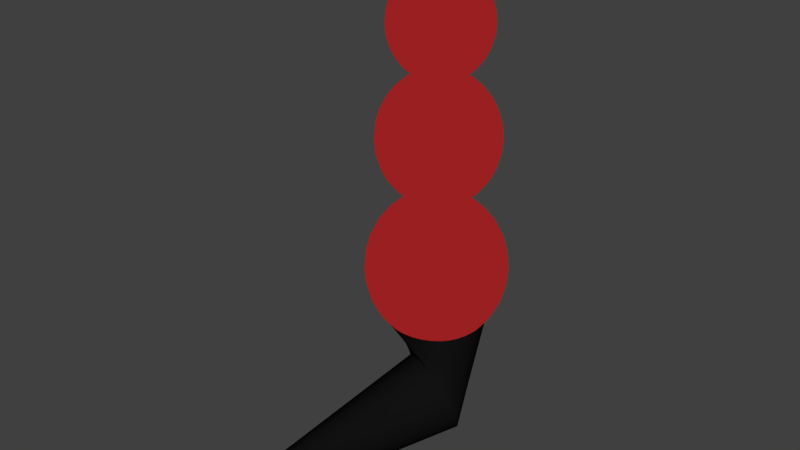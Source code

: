 # Source: KR-Pistole_Final_.blend  (saved by Blender 2.73.0; exported with 4.5.12 LTS)
import bpy
from mathutils import Matrix  # noqa: F401  (used for matrix-valued properties, if any)

bpy.ops.wm.read_factory_settings(use_empty=True)
scene = bpy.context.scene
scene.name = 'Scene'

# ---- collections
col_collection_1 = bpy.data.collections.new('Collection 1'); scene.collection.children.link(col_collection_1)

# ---- materials (node trees are filled in below, after node groups)
mat_kugel = bpy.data.materials.new('Kugel')
mat_kugel.alpha_threshold = 0.0
mat_kugel.roughness = 0.5
mat_schwarz = bpy.data.materials.new('schwarz')
mat_schwarz.alpha_threshold = 0.0
mat_schwarz.diffuse_color = (0.006995, 0.006995, 0.006995, 1.0)
mat_schwarz.roughness = 0.5

# ---- material node trees
mat_kugel.use_nodes = True; mat_kugel.node_tree.nodes.clear()
_N = mat_kugel.node_tree.nodes; _L = mat_kugel.node_tree.links
n0 = _N.new('ShaderNodeOutputMaterial'); n0.name = 'Material Output'; n0.location = (300, 300)
n1 = _N.new('ShaderNodeEmission'); n1.name = 'Emission'; n1.location = (10, 300)
n1.inputs[0].default_value = (0.3185, 0.0134, 0.01485, 1.0)
_L.new(n1.outputs[0], n0.inputs[0])
n0.is_active_output = True
mat_schwarz.use_nodes = True; mat_schwarz.node_tree.nodes.clear()
_N = mat_schwarz.node_tree.nodes; _L = mat_schwarz.node_tree.links
n0 = _N.new('ShaderNodeOutputMaterial'); n0.name = 'Material Output'; n0.location = (300, 300)
n1 = _N.new('ShaderNodeBsdfDiffuse'); n1.name = 'Diffuse BSDF'; n1.location = (10, 300)
n1.inputs[0].default_value = (0.007193, 0.007193, 0.007193, 1.0)
_L.new(n1.outputs[0], n0.inputs[0])
n0.is_active_output = True

# ---- world
world_world = bpy.data.worlds.new('World'); scene.world = world_world
world_world.color = (0.05088, 0.05088, 0.05088)
world_world.use_sun_shadow = False
world_world.sun_shadow_jitter_overblur = 0.0
world_world.cycles.sampling_method = 'MANUAL'
world_world.cycles.sample_map_resolution = 256

# ---- meshes
me_sphere_012 = bpy.data.meshes.new('Sphere.012')
me_sphere_012.from_pydata([(-0.1263, 0.4705, 0.1164), (-0.1835, 0.4705, 0.09903), (-0.2363, 0.4705, 0.07082), (-0.2825, 0.4705, 0.03286), (-0.3205, 0.4705, -0.01339), (-0.3487, 0.4705, -0.06615), (-0.3661, 0.4705, -0.1234), (-0.3719, 0.4705, -0.183), (-0.3661, 0.4705, -0.2425), (-0.3487, 0.4705, -0.2998), (-0.3205, 0.4705, -0.3525), (-0.2825, 0.4705, -0.3988), (-0.2363, 0.4705, -0.4367), (-0.1835, 0.4705, -0.4649), (-0.1263, 0.4705, -0.4823), (-0.1251, 0.4821, 0.1164), (-0.1813, 0.4933, 0.09903), (-0.233, 0.5036, 0.07082), (-0.2784, 0.5126, 0.03286), (-0.3156, 0.52, -0.01339), (-0.3433, 0.5255, -0.06615), (-0.3603, 0.5289, -0.1234), (-0.3661, 0.5301, -0.183), (-0.3603, 0.5289, -0.2425), (-0.3433, 0.5255, -0.2998), (-0.3156, 0.52, -0.3525), (-0.2784, 0.5126, -0.3988), (-0.233, 0.5036, -0.4367), (-0.1813, 0.4933, -0.4649), (-0.1251, 0.4821, -0.4823), (-0.1217, 0.4933, 0.1164), (-0.1746, 0.5152, 0.09903), (-0.2234, 0.5354, 0.07082), (-0.2661, 0.5531, 0.03286), (-0.3012, 0.5676, -0.01339), (-0.3272, 0.5784, -0.06615), (-0.3433, 0.5851, -0.1234), (-0.3487, 0.5873, -0.183), (-0.3433, 0.5851, -0.2425), (-0.3272, 0.5784, -0.2998), (-0.3012, 0.5676, -0.3525), (-0.2661, 0.5531, -0.3988), (-0.2234, 0.5354, -0.4367), (-0.1746, 0.5152, -0.4649), (-0.1217, 0.4933, -0.4823), (-0.1162, 0.5036, 0.1164), (-0.1638, 0.5354, 0.09903), (-0.2077, 0.5647, 0.07082), (-0.2462, 0.5904, 0.03286), (-0.2777, 0.6115, -0.01339), (-0.3012, 0.6272, -0.06615), (-0.3156, 0.6368, -0.1234), (-0.3205, 0.6401, -0.183), (-0.3156, 0.6368, -0.2425), (-0.3012, 0.6272, -0.2998), (-0.2777, 0.6115, -0.3525), (-0.2462, 0.5904, -0.3988), (-0.2077, 0.5647, -0.4367), (-0.1638, 0.5354, -0.4649), (-0.1162, 0.5036, -0.4823), (-0.1088, 0.5126, 0.1164), (-0.1493, 0.5531, 0.09903), (-0.1866, 0.5904, 0.07082), (-0.2193, 0.6231, 0.03286), (-0.2462, 0.65, -0.01339), (-0.2661, 0.6699, -0.06615), (-0.2784, 0.6822, -0.1234), (-0.2825, 0.6863, -0.183), (-0.2784, 0.6822, -0.2425), (-0.2661, 0.6699, -0.2998), (-0.2462, 0.65, -0.3525), (-0.2193, 0.6231, -0.3988), (-0.1866, 0.5904, -0.4367), (-0.1493, 0.5531, -0.4649), (-0.1088, 0.5126, -0.4823), (-0.09981, 0.52, 0.1164), (-0.1316, 0.5676, 0.09903), (-0.1609, 0.6115, 0.07082), (-0.1866, 0.65, 0.03286), (-0.2077, 0.6815, -0.01339), (-0.2234, 0.705, -0.06615), (-0.233, 0.7194, -0.1234), (-0.2363, 0.7243, -0.183), (-0.233, 0.7194, -0.2425), (-0.2234, 0.705, -0.2998), (-0.2077, 0.6815, -0.3525), (-0.1866, 0.65, -0.3988), (-0.1609, 0.6115, -0.4367), (-0.1316, 0.5676, -0.4649), (-0.09981, 0.52, -0.4823), (-0.08951, 0.5255, 0.1164), (-0.1114, 0.5784, 0.09903), (-0.1316, 0.6272, 0.07082), (-0.1493, 0.6699, 0.03286), (-0.1638, 0.705, -0.01339), (-0.1746, 0.731, -0.06615), (-0.1813, 0.7471, -0.1234), (-0.1835, 0.7525, -0.183), (-0.1813, 0.7471, -0.2425), (-0.1746, 0.731, -0.2998), (-0.1638, 0.705, -0.3525), (-0.1493, 0.6699, -0.3988), (-0.1316, 0.6272, -0.4367), (-0.1114, 0.5784, -0.4649), (-0.08951, 0.5255, -0.4823), (-0.07834, 0.5289, 0.1164), (-0.08951, 0.5851, 0.09903), (-0.09981, 0.6368, 0.07082), (-0.1088, 0.6822, 0.03286), (-0.1162, 0.7194, -0.01339), (-0.1217, 0.7471, -0.06615), (-0.1251, 0.7641, -0.1234), (-0.1263, 0.7699, -0.183), (-0.1251, 0.7641, -0.2425), (-0.1217, 0.7471, -0.2998), (-0.1162, 0.7194, -0.3525), (-0.1088, 0.6822, -0.3988), (-0.09981, 0.6368, -0.4367), (-0.08951, 0.5851, -0.4649), (-0.07834, 0.5289, -0.4823), (-0.06672, 0.5301, 0.1164), (-0.06672, 0.5873, 0.09903), (-0.06672, 0.6401, 0.07082), (-0.06672, 0.6863, 0.03286), (-0.06672, 0.7243, -0.01339), (-0.06672, 0.7525, -0.06615), (-0.06672, 0.7699, -0.1234), (-0.06672, 0.7757, -0.183), (-0.06672, 0.7699, -0.2425), (-0.06672, 0.7525, -0.2998), (-0.06672, 0.7243, -0.3525), (-0.06672, 0.6863, -0.3988), (-0.06672, 0.6401, -0.4367), (-0.06672, 0.5873, -0.4649), (-0.06672, 0.5301, -0.4823), (-0.05511, 0.5289, 0.1164), (-0.04394, 0.5851, 0.09903), (-0.03364, 0.6368, 0.07082), (-0.02462, 0.6822, 0.03286), (-0.01722, 0.7194, -0.01339), (-0.01171, 0.7471, -0.06615), (-0.008325, 0.7641, -0.1234), (-0.007181, 0.7699, -0.183), (-0.008325, 0.7641, -0.2425), (-0.01171, 0.7471, -0.2998), (-0.01722, 0.7194, -0.3525), (-0.02462, 0.6822, -0.3988), (-0.03364, 0.6368, -0.4367), (-0.04394, 0.5851, -0.4649), (-0.05511, 0.5289, -0.4823), (-0.04394, 0.5255, 0.1164), (-0.02203, 0.5784, 0.09903), (-0.001835, 0.6272, 0.07082), (0.01586, 0.6699, 0.03286), (0.03039, 0.705, -0.01339), (0.04118, 0.731, -0.06615), (0.04783, 0.7471, -0.1234), (0.05007, 0.7525, -0.183), (0.04783, 0.7471, -0.2425), (0.04118, 0.731, -0.2998), (0.03039, 0.705, -0.3525), (0.01586, 0.6699, -0.3988), (-0.001835, 0.6272, -0.4367), (-0.02203, 0.5784, -0.4649), (-0.04394, 0.5255, -0.4823), (-0.03364, 0.52, 0.1164), (-0.001835, 0.5676, 0.09903), (0.02748, 0.6115, 0.07082), (0.05318, 0.65, 0.03286), (0.07426, 0.6815, -0.01339), (0.08993, 0.705, -0.06615), (0.09958, 0.7194, -0.1234), (0.1028, 0.7243, -0.183), (0.09958, 0.7194, -0.2425), (0.08993, 0.705, -0.2998), (0.07426, 0.6815, -0.3525), (0.05318, 0.65, -0.3988), (0.02748, 0.6115, -0.4367), (-0.001835, 0.5676, -0.4649), (-0.03364, 0.52, -0.4823), (-0.02462, 0.5126, 0.1164), (0.01586, 0.5531, 0.09903), (0.05318, 0.5904, 0.07082), (0.08588, 0.6231, 0.03286), (0.1127, 0.65, -0.01339), (0.1327, 0.6699, -0.06615), (0.1449, 0.6822, -0.1234), (0.1491, 0.6863, -0.183), (0.1449, 0.6822, -0.2425), (0.1327, 0.6699, -0.2998), (0.1127, 0.65, -0.3525), (0.08588, 0.6231, -0.3988), (0.05318, 0.5904, -0.4367), (0.01586, 0.5531, -0.4649), (-0.02462, 0.5126, -0.4823), (-0.01722, 0.5036, 0.1164), (0.03039, 0.5354, 0.09903), (0.07426, 0.5647, 0.07082), (0.1127, 0.5904, 0.03286), (0.1443, 0.6115, -0.01339), (0.1677, 0.6272, -0.06615), (0.1822, 0.6368, -0.1234), (0.187, 0.6401, -0.183), (0.1822, 0.6368, -0.2425), (0.1677, 0.6272, -0.2998), (0.1443, 0.6115, -0.3525), (0.1127, 0.5904, -0.3988), (0.07426, 0.5647, -0.4367), (0.03039, 0.5354, -0.4649), (-0.01722, 0.5036, -0.4823), (-0.01171, 0.4933, 0.1164), (0.04118, 0.5152, 0.09903), (0.08993, 0.5354, 0.07082), (0.1327, 0.5531, 0.03286), (0.1677, 0.5676, -0.01339), (0.1938, 0.5784, -0.06615), (0.2098, 0.5851, -0.1234), (0.2153, 0.5873, -0.183), (0.2098, 0.5851, -0.2425), (0.1938, 0.5784, -0.2998), (0.1677, 0.5676, -0.3525), (0.1327, 0.5531, -0.3988), (0.08993, 0.5354, -0.4367), (0.04118, 0.5152, -0.4649), (-0.01171, 0.4933, -0.4823), (-0.008325, 0.4821, 0.1164), (0.04783, 0.4933, 0.09903), (0.09958, 0.5036, 0.07082), (0.1449, 0.5126, 0.03286), (0.1822, 0.52, -0.01339), (0.2098, 0.5255, -0.06615), (0.2269, 0.5289, -0.1234), (0.2326, 0.5301, -0.183), (0.2269, 0.5289, -0.2425), (0.2098, 0.5255, -0.2998), (0.1822, 0.52, -0.3525), (0.1449, 0.5126, -0.3988), (0.09958, 0.5036, -0.4367), (0.04783, 0.4933, -0.4649), (-0.008325, 0.4821, -0.4823), (-0.007181, 0.4705, 0.1164), (0.05007, 0.4705, 0.09903), (0.1028, 0.4705, 0.07082), (0.1491, 0.4705, 0.03286), (0.187, 0.4705, -0.01339), (0.2153, 0.4705, -0.06615), (0.2326, 0.4705, -0.1234), (0.2385, 0.4705, -0.183), (0.2326, 0.4705, -0.2425), (0.2153, 0.4705, -0.2998), (0.187, 0.4705, -0.3525), (0.1491, 0.4705, -0.3988), (0.1028, 0.4705, -0.4367), (0.05007, 0.4705, -0.4649), (-0.007181, 0.4705, -0.4823), (-0.008325, 0.4589, 0.1164), (0.04783, 0.4477, 0.09903), (0.09958, 0.4375, 0.07082), (0.1449, 0.4284, 0.03286), (0.1822, 0.421, -0.01339), (0.2098, 0.4155, -0.06615), (0.2269, 0.4121, -0.1234), (0.2326, 0.411, -0.183), (0.2269, 0.4121, -0.2425), (0.2098, 0.4155, -0.2998), (0.1822, 0.421, -0.3525), (0.1449, 0.4284, -0.3988), (0.09958, 0.4375, -0.4367), (0.04783, 0.4477, -0.4649), (-0.008325, 0.4589, -0.4823), (-0.01171, 0.4477, 0.1164), (0.04118, 0.4258, 0.09903), (0.08993, 0.4056, 0.07082), (0.1327, 0.3879, 0.03286), (0.1677, 0.3734, -0.01339), (0.1938, 0.3626, -0.06615), (0.2098, 0.356, -0.1234), (0.2153, 0.3537, -0.183), (0.2098, 0.356, -0.2425), (0.1938, 0.3626, -0.2998), (0.1677, 0.3734, -0.3525), (0.1327, 0.3879, -0.3988), (0.08993, 0.4056, -0.4367), (0.04118, 0.4258, -0.4649), (-0.01171, 0.4477, -0.4823), (-0.01722, 0.4375, 0.1164), (0.03039, 0.4056, 0.09903), (0.07426, 0.3763, 0.07082), (0.1127, 0.3506, 0.03286), (0.1443, 0.3295, -0.01339), (0.1677, 0.3139, -0.06615), (0.1822, 0.3042, -0.1234), (0.187, 0.301, -0.183), (0.1822, 0.3042, -0.2425), (0.1677, 0.3139, -0.2998), (0.1443, 0.3295, -0.3525), (0.1127, 0.3506, -0.3988), (0.07426, 0.3763, -0.4367), (0.03039, 0.4056, -0.4649), (-0.01722, 0.4375, -0.4823), (-0.02462, 0.4284, 0.1164), (0.01586, 0.3879, 0.09903), (0.05318, 0.3506, 0.07082), (0.08588, 0.3179, 0.03286), (0.1127, 0.2911, -0.01339), (0.1327, 0.2711, -0.06615), (0.1449, 0.2589, -0.1234), (0.1491, 0.2547, -0.183), (0.1449, 0.2589, -0.2425), (0.1327, 0.2711, -0.2998), (0.1127, 0.2911, -0.3525), (0.08588, 0.3179, -0.3988), (0.05318, 0.3506, -0.4367), (0.01586, 0.3879, -0.4649), (-0.02462, 0.4284, -0.4823), (-0.03364, 0.421, 0.1164), (-0.001835, 0.3734, 0.09903), (0.02748, 0.3295, 0.07082), (0.05318, 0.2911, 0.03286), (0.07426, 0.2595, -0.01339), (0.08993, 0.2361, -0.06615), (0.09958, 0.2216, -0.1234), (0.1028, 0.2168, -0.183), (0.09958, 0.2216, -0.2425), (0.08993, 0.2361, -0.2998), (0.07426, 0.2595, -0.3525), (0.05318, 0.2911, -0.3988), (0.02748, 0.3295, -0.4367), (-0.001835, 0.3734, -0.4649), (-0.03364, 0.421, -0.4823), (-0.06672, 0.4705, -0.4882), (-0.04394, 0.4155, 0.1164), (-0.02203, 0.3626, 0.09903), (-0.001835, 0.3139, 0.07082), (0.01586, 0.2711, 0.03286), (0.03039, 0.2361, -0.01339), (0.04118, 0.21, -0.06615), (0.04783, 0.194, -0.1234), (0.05007, 0.1886, -0.183), (0.04783, 0.194, -0.2425), (0.04118, 0.21, -0.2998), (0.03039, 0.2361, -0.3525), (0.01586, 0.2711, -0.3988), (-0.001835, 0.3139, -0.4367), (-0.02203, 0.3626, -0.4649), (-0.04394, 0.4155, -0.4823), (-0.05511, 0.4121, 0.1164), (-0.04394, 0.356, 0.09903), (-0.03364, 0.3042, 0.07082), (-0.02462, 0.2589, 0.03286), (-0.01722, 0.2216, -0.01339), (-0.01171, 0.194, -0.06615), (-0.008325, 0.1769, -0.1234), (-0.007181, 0.1712, -0.183), (-0.008325, 0.1769, -0.2425), (-0.01171, 0.194, -0.2998), (-0.01722, 0.2216, -0.3525), (-0.02462, 0.2589, -0.3988), (-0.03364, 0.3042, -0.4367), (-0.04394, 0.356, -0.4649), (-0.05511, 0.4121, -0.4823), (-0.06672, 0.411, 0.1164), (-0.06672, 0.3537, 0.09903), (-0.06672, 0.301, 0.07082), (-0.06672, 0.2547, 0.03286), (-0.06672, 0.2168, -0.01339), (-0.06672, 0.1886, -0.06615), (-0.06672, 0.1712, -0.1234), (-0.06672, 0.1653, -0.183), (-0.06672, 0.1712, -0.2425), (-0.06672, 0.1886, -0.2998), (-0.06672, 0.2168, -0.3525), (-0.06672, 0.2547, -0.3988), (-0.06672, 0.301, -0.4367), (-0.06672, 0.3537, -0.4649), (-0.06672, 0.411, -0.4823), (-0.07834, 0.4121, 0.1164), (-0.08951, 0.356, 0.09903), (-0.09981, 0.3042, 0.07082), (-0.1088, 0.2589, 0.03286), (-0.1162, 0.2216, -0.01339), (-0.1217, 0.194, -0.06615), (-0.1251, 0.1769, -0.1234), (-0.1263, 0.1712, -0.183), (-0.1251, 0.1769, -0.2425), (-0.1217, 0.194, -0.2998), (-0.1162, 0.2216, -0.3525), (-0.1088, 0.2589, -0.3988), (-0.09981, 0.3042, -0.4367), (-0.08951, 0.356, -0.4649), (-0.07834, 0.4121, -0.4823), (-0.08951, 0.4155, 0.1164), (-0.1114, 0.3626, 0.09903), (-0.1316, 0.3139, 0.07082), (-0.1493, 0.2711, 0.03286), (-0.1638, 0.2361, -0.01339), (-0.1746, 0.21, -0.06615), (-0.1813, 0.194, -0.1234), (-0.1835, 0.1886, -0.183), (-0.1813, 0.194, -0.2425), (-0.1746, 0.21, -0.2998), (-0.1638, 0.2361, -0.3525), (-0.1493, 0.2711, -0.3988), (-0.1316, 0.3139, -0.4367), (-0.1114, 0.3626, -0.4649), (-0.08951, 0.4155, -0.4823), (-0.09981, 0.421, 0.1164), (-0.1316, 0.3734, 0.09903), (-0.1609, 0.3295, 0.07082), (-0.1866, 0.2911, 0.03286), (-0.2077, 0.2595, -0.01339), (-0.2234, 0.2361, -0.06615), (-0.233, 0.2216, -0.1234), (-0.2363, 0.2168, -0.183), (-0.233, 0.2216, -0.2425), (-0.2234, 0.2361, -0.2998), (-0.2077, 0.2595, -0.3525), (-0.1866, 0.2911, -0.3988), (-0.1609, 0.3295, -0.4367), (-0.1316, 0.3734, -0.4649), (-0.09981, 0.421, -0.4823), (-0.1088, 0.4284, 0.1164), (-0.1493, 0.3879, 0.09903), (-0.1866, 0.3506, 0.07082), (-0.2193, 0.3179, 0.03286), (-0.2462, 0.2911, -0.01339), (-0.2661, 0.2711, -0.06615), (-0.2784, 0.2589, -0.1234), (-0.2825, 0.2547, -0.183), (-0.2784, 0.2589, -0.2425), (-0.2661, 0.2711, -0.2998), (-0.2462, 0.2911, -0.3525), (-0.2193, 0.3179, -0.3988), (-0.1866, 0.3506, -0.4367), (-0.1493, 0.3879, -0.4649), (-0.1088, 0.4284, -0.4823), (-0.1162, 0.4375, 0.1164), (-0.1638, 0.4056, 0.09903), (-0.2077, 0.3763, 0.07082), (-0.2462, 0.3506, 0.03286), (-0.2777, 0.3295, -0.01339), (-0.3012, 0.3139, -0.06615), (-0.3156, 0.3042, -0.1234), (-0.3205, 0.301, -0.183), (-0.3156, 0.3042, -0.2425), (-0.3012, 0.3139, -0.2998), (-0.2777, 0.3295, -0.3525), (-0.2462, 0.3506, -0.3988), (-0.2077, 0.3763, -0.4367), (-0.1638, 0.4056, -0.4649), (-0.1162, 0.4375, -0.4823), (-0.06672, 0.4705, 0.1223), (-0.1217, 0.4477, 0.1164), (-0.1746, 0.4258, 0.09903), (-0.2234, 0.4056, 0.07082), (-0.2661, 0.3879, 0.03286), (-0.3012, 0.3734, -0.01339), (-0.3272, 0.3626, -0.06615), (-0.3433, 0.356, -0.1234), (-0.3487, 0.3537, -0.183), (-0.3433, 0.356, -0.2425), (-0.3272, 0.3626, -0.2998), (-0.3012, 0.3734, -0.3525), (-0.2661, 0.3879, -0.3988), (-0.2234, 0.4056, -0.4367), (-0.1746, 0.4258, -0.4649), (-0.1217, 0.4477, -0.4823), (-0.1251, 0.4589, 0.1164), (-0.1813, 0.4477, 0.09903), (-0.233, 0.4375, 0.07082), (-0.2784, 0.4284, 0.03286), (-0.3156, 0.421, -0.01339), (-0.3433, 0.4155, -0.06615), (-0.3603, 0.4121, -0.1234), (-0.3661, 0.411, -0.183), (-0.3603, 0.4121, -0.2425), (-0.3433, 0.4155, -0.2998), (-0.3156, 0.421, -0.3525), (-0.2784, 0.4284, -0.3988), (-0.233, 0.4375, -0.4367), (-0.1813, 0.4477, -0.4649), (-0.1251, 0.4589, -0.4823)], [], [(3, 2, 17, 18), (11, 10, 25, 26), (4, 3, 18, 19), (12, 11, 26, 27), (5, 4, 19, 20), (13, 12, 27, 28), (6, 5, 20, 21), (14, 13, 28, 29), (7, 6, 21, 22), (8, 7, 22, 23), (1, 0, 15, 16), (9, 8, 23, 24), (2, 1, 16, 17), (10, 9, 24, 25), (17, 16, 31, 32), (25, 24, 39, 40), (18, 17, 32, 33), (26, 25, 40, 41), (19, 18, 33, 34), (27, 26, 41, 42), (20, 19, 34, 35), (28, 27, 42, 43), (21, 20, 35, 36), (29, 28, 43, 44), (22, 21, 36, 37), (23, 22, 37, 38), (16, 15, 30, 31), (24, 23, 38, 39), (36, 35, 50, 51), (44, 43, 58, 59), (37, 36, 51, 52), (38, 37, 52, 53), (31, 30, 45, 46), (39, 38, 53, 54), (32, 31, 46, 47), (40, 39, 54, 55), (33, 32, 47, 48), (41, 40, 55, 56), (34, 33, 48, 49), (42, 41, 56, 57), (35, 34, 49, 50), (43, 42, 57, 58), (55, 54, 69, 70), (48, 47, 62, 63), (56, 55, 70, 71), (49, 48, 63, 64), (57, 56, 71, 72), (50, 49, 64, 65), (58, 57, 72, 73), (51, 50, 65, 66), (59, 58, 73, 74), (52, 51, 66, 67), (53, 52, 67, 68), (46, 45, 60, 61), (54, 53, 68, 69), (47, 46, 61, 62), (74, 73, 88, 89), (67, 66, 81, 82), (68, 67, 82, 83), (61, 60, 75, 76), (69, 68, 83, 84), (62, 61, 76, 77), (70, 69, 84, 85), (63, 62, 77, 78), (71, 70, 85, 86), (64, 63, 78, 79), (72, 71, 86, 87), (65, 64, 79, 80), (73, 72, 87, 88), (66, 65, 80, 81), (78, 77, 92, 93), (86, 85, 100, 101), (79, 78, 93, 94), (87, 86, 101, 102), (80, 79, 94, 95), (88, 87, 102, 103), (81, 80, 95, 96), (89, 88, 103, 104), (82, 81, 96, 97), (83, 82, 97, 98), (76, 75, 90, 91), (84, 83, 98, 99), (77, 76, 91, 92), (85, 84, 99, 100), (97, 96, 111, 112), (98, 97, 112, 113), (91, 90, 105, 106), (99, 98, 113, 114), (92, 91, 106, 107), (100, 99, 114, 115), (93, 92, 107, 108), (101, 100, 115, 116), (94, 93, 108, 109), (102, 101, 116, 117), (95, 94, 109, 110), (103, 102, 117, 118), (96, 95, 110, 111), (104, 103, 118, 119), (116, 115, 130, 131), (109, 108, 123, 124), (117, 116, 131, 132), (110, 109, 124, 125), (118, 117, 132, 133), (111, 110, 125, 126), (119, 118, 133, 134), (112, 111, 126, 127), (113, 112, 127, 128), (106, 105, 120, 121), (114, 113, 128, 129), (107, 106, 121, 122), (115, 114, 129, 130), (108, 107, 122, 123), (128, 127, 142, 143), (121, 120, 135, 136), (129, 128, 143, 144), (122, 121, 136, 137), (130, 129, 144, 145), (123, 122, 137, 138), (131, 130, 145, 146), (124, 123, 138, 139), (132, 131, 146, 147), (125, 124, 139, 140), (133, 132, 147, 148), (126, 125, 140, 141), (134, 133, 148, 149), (127, 126, 141, 142), (147, 146, 161, 162), (140, 139, 154, 155), (148, 147, 162, 163), (141, 140, 155, 156), (149, 148, 163, 164), (142, 141, 156, 157), (143, 142, 157, 158), (136, 135, 150, 151), (144, 143, 158, 159), (137, 136, 151, 152), (145, 144, 159, 160), (138, 137, 152, 153), (146, 145, 160, 161), (139, 138, 153, 154), (151, 150, 165, 166), (159, 158, 173, 174), (152, 151, 166, 167), (160, 159, 174, 175), (153, 152, 167, 168), (161, 160, 175, 176), (154, 153, 168, 169), (162, 161, 176, 177), (155, 154, 169, 170), (163, 162, 177, 178), (156, 155, 170, 171), (164, 163, 178, 179), (157, 156, 171, 172), (158, 157, 172, 173), (170, 169, 184, 185), (178, 177, 192, 193), (171, 170, 185, 186), (179, 178, 193, 194), (172, 171, 186, 187), (173, 172, 187, 188), (166, 165, 180, 181), (174, 173, 188, 189), (167, 166, 181, 182), (175, 174, 189, 190), (168, 167, 182, 183), (176, 175, 190, 191), (169, 168, 183, 184), (177, 176, 191, 192), (189, 188, 203, 204), (182, 181, 196, 197), (190, 189, 204, 205), (183, 182, 197, 198), (191, 190, 205, 206), (184, 183, 198, 199), (192, 191, 206, 207), (185, 184, 199, 200), (193, 192, 207, 208), (186, 185, 200, 201), (194, 193, 208, 209), (187, 186, 201, 202), (188, 187, 202, 203), (181, 180, 195, 196), (208, 207, 222, 223), (201, 200, 215, 216), (209, 208, 223, 224), (202, 201, 216, 217), (203, 202, 217, 218), (196, 195, 210, 211), (204, 203, 218, 219), (197, 196, 211, 212), (205, 204, 219, 220), (198, 197, 212, 213), (206, 205, 220, 221), (199, 198, 213, 214), (207, 206, 221, 222), (200, 199, 214, 215), (212, 211, 226, 227), (220, 219, 234, 235), (213, 212, 227, 228), (221, 220, 235, 236), (214, 213, 228, 229), (222, 221, 236, 237), (215, 214, 229, 230), (223, 222, 237, 238), (216, 215, 230, 231), (224, 223, 238, 239), (217, 216, 231, 232), (218, 217, 232, 233), (211, 210, 225, 226), (219, 218, 233, 234), (231, 230, 245, 246), (239, 238, 253, 254), (232, 231, 246, 247), (233, 232, 247, 248), (226, 225, 240, 241), (234, 233, 248, 249), (227, 226, 241, 242), (235, 234, 249, 250), (228, 227, 242, 243), (236, 235, 250, 251), (229, 228, 243, 244), (237, 236, 251, 252), (230, 229, 244, 245), (238, 237, 252, 253), (250, 249, 264, 265), (243, 242, 257, 258), (251, 250, 265, 266), (244, 243, 258, 259), (252, 251, 266, 267), (245, 244, 259, 260), (253, 252, 267, 268), (246, 245, 260, 261), (254, 253, 268, 269), (247, 246, 261, 262), (248, 247, 262, 263), (241, 240, 255, 256), (249, 248, 263, 264), (242, 241, 256, 257), (269, 268, 283, 284), (262, 261, 276, 277), (263, 262, 277, 278), (256, 255, 270, 271), (264, 263, 278, 279), (257, 256, 271, 272), (265, 264, 279, 280), (258, 257, 272, 273), (266, 265, 280, 281), (259, 258, 273, 274), (267, 266, 281, 282), (260, 259, 274, 275), (268, 267, 282, 283), (261, 260, 275, 276), (281, 280, 295, 296), (274, 273, 288, 289), (282, 281, 296, 297), (275, 274, 289, 290), (283, 282, 297, 298), (276, 275, 290, 291), (284, 283, 298, 299), (277, 276, 291, 292), (278, 277, 292, 293), (271, 270, 285, 286), (279, 278, 293, 294), (272, 271, 286, 287), (280, 279, 294, 295), (273, 272, 287, 288), (293, 292, 307, 308), (286, 285, 300, 301), (294, 293, 308, 309), (287, 286, 301, 302), (295, 294, 309, 310), (288, 287, 302, 303), (296, 295, 310, 311), (289, 288, 303, 304), (297, 296, 311, 312), (290, 289, 304, 305), (298, 297, 312, 313), (291, 290, 305, 306), (299, 298, 313, 314), (292, 291, 306, 307), (304, 303, 318, 319), (312, 311, 326, 327), (305, 304, 319, 320), (313, 312, 327, 328), (306, 305, 320, 321), (314, 313, 328, 329), (307, 306, 321, 322), (308, 307, 322, 323), (301, 300, 315, 316), (309, 308, 323, 324), (302, 301, 316, 317), (310, 309, 324, 325), (303, 302, 317, 318), (311, 310, 325, 326), (323, 322, 338, 339), (316, 315, 331, 332), (324, 323, 339, 340), (317, 316, 332, 333), (325, 324, 340, 341), (318, 317, 333, 334), (326, 325, 341, 342), (319, 318, 334, 335), (327, 326, 342, 343), (320, 319, 335, 336), (328, 327, 343, 344), (321, 320, 336, 337), (329, 328, 344, 345), (322, 321, 337, 338), (343, 342, 357, 358), (336, 335, 350, 351), (344, 343, 358, 359), (337, 336, 351, 352), (345, 344, 359, 360), (338, 337, 352, 353), (339, 338, 353, 354), (332, 331, 346, 347), (340, 339, 354, 355), (333, 332, 347, 348), (341, 340, 355, 356), (334, 333, 348, 349), (342, 341, 356, 357), (335, 334, 349, 350), (347, 346, 361, 362), (355, 354, 369, 370), (348, 347, 362, 363), (356, 355, 370, 371), (349, 348, 363, 364), (357, 356, 371, 372), (350, 349, 364, 365), (358, 357, 372, 373), (351, 350, 365, 366), (359, 358, 373, 374), (352, 351, 366, 367), (360, 359, 374, 375), (353, 352, 367, 368), (354, 353, 368, 369), (366, 365, 380, 381), (374, 373, 388, 389), (367, 366, 381, 382), (375, 374, 389, 390), (368, 367, 382, 383), (369, 368, 383, 384), (362, 361, 376, 377), (370, 369, 384, 385), (363, 362, 377, 378), (371, 370, 385, 386), (364, 363, 378, 379), (372, 371, 386, 387), (365, 364, 379, 380), (373, 372, 387, 388), (385, 384, 399, 400), (378, 377, 392, 393), (386, 385, 400, 401), (379, 378, 393, 394), (387, 386, 401, 402), (380, 379, 394, 395), (388, 387, 402, 403), (381, 380, 395, 396), (389, 388, 403, 404), (382, 381, 396, 397), (390, 389, 404, 405), (383, 382, 397, 398), (384, 383, 398, 399), (377, 376, 391, 392), (404, 403, 418, 419), (397, 396, 411, 412), (405, 404, 419, 420), (398, 397, 412, 413), (399, 398, 413, 414), (392, 391, 406, 407), (400, 399, 414, 415), (393, 392, 407, 408), (401, 400, 415, 416), (394, 393, 408, 409), (402, 401, 416, 417), (395, 394, 409, 410), (403, 402, 417, 418), (396, 395, 410, 411), (416, 415, 430, 431), (409, 408, 423, 424), (417, 416, 431, 432), (410, 409, 424, 425), (418, 417, 432, 433), (411, 410, 425, 426), (419, 418, 433, 434), (412, 411, 426, 427), (420, 419, 434, 435), (413, 412, 427, 428), (414, 413, 428, 429), (407, 406, 421, 422), (415, 414, 429, 430), (408, 407, 422, 423), (435, 434, 449, 450), (428, 427, 442, 443), (429, 428, 443, 444), (422, 421, 436, 437), (430, 429, 444, 445), (423, 422, 437, 438), (431, 430, 445, 446), (424, 423, 438, 439), (432, 431, 446, 447), (425, 424, 439, 440), (433, 432, 447, 448), (426, 425, 440, 441), (434, 433, 448, 449), (427, 426, 441, 442), (439, 438, 454, 455), (447, 446, 462, 463), (440, 439, 455, 456), (448, 447, 463, 464), (441, 440, 456, 457), (449, 448, 464, 465), (442, 441, 457, 458), (450, 449, 465, 466), (443, 442, 458, 459), (444, 443, 459, 460), (437, 436, 452, 453), (445, 444, 460, 461), (438, 437, 453, 454), (446, 445, 461, 462), (459, 458, 473, 474), (460, 459, 474, 475), (453, 452, 467, 468), (461, 460, 475, 476), (454, 453, 468, 469), (462, 461, 476, 477), (455, 454, 469, 470), (463, 462, 477, 478), (456, 455, 470, 471), (464, 463, 478, 479), (457, 456, 471, 472), (465, 464, 479, 480), (458, 457, 472, 473), (466, 465, 480, 481), (0, 451, 15), (330, 14, 29), (15, 451, 30), (330, 29, 44), (30, 451, 45), (330, 44, 59), (45, 451, 60), (330, 59, 74), (60, 451, 75), (330, 74, 89), (75, 451, 90), (330, 89, 104), (90, 451, 105), (330, 104, 119), (105, 451, 120), (330, 119, 134), (330, 134, 149), (120, 451, 135), (135, 451, 150), (330, 149, 164), (150, 451, 165), (330, 164, 179), (165, 451, 180), (330, 179, 194), (180, 451, 195), (330, 194, 209), (195, 451, 210), (330, 209, 224), (210, 451, 225), (330, 224, 239), (225, 451, 240), (330, 239, 254), (240, 451, 255), (330, 254, 269), (255, 451, 270), (330, 269, 284), (270, 451, 285), (330, 284, 299), (285, 451, 300), (330, 299, 314), (300, 451, 315), (330, 314, 329), (315, 451, 331), (330, 329, 345), (331, 451, 346), (330, 345, 360), (346, 451, 361), (330, 360, 375), (361, 451, 376), (330, 375, 390), (376, 451, 391), (330, 390, 405), (391, 451, 406), (330, 405, 420), (406, 451, 421), (330, 420, 435), (421, 451, 436), (330, 435, 450), (436, 451, 452), (330, 450, 466), (452, 451, 467), (330, 466, 481), (478, 477, 10, 11), (471, 470, 3, 4), (479, 478, 11, 12), (472, 471, 4, 5), (480, 479, 12, 13), (473, 472, 5, 6), (481, 480, 13, 14), (474, 473, 6, 7), (467, 451, 0), (330, 481, 14), (475, 474, 7, 8), (468, 467, 0, 1), (476, 475, 8, 9), (469, 468, 1, 2), (477, 476, 9, 10), (470, 469, 2, 3)])
me_sphere_012.polygons.foreach_set('use_smooth', [True] * 512)
me_sphere_012.materials.append(mat_kugel)
me_sphere_012.use_remesh_preserve_volume = False
me_sphere_012.use_remesh_preserve_attributes = False
me_sphere_012.use_mirror_vertex_groups = False
me_sphere_012.update()
me_sphere_011 = bpy.data.meshes.new('Sphere.011')
me_sphere_011.from_pydata([(-0.1387, 0.4705, 0.246), (-0.2079, 0.4705, 0.225), (-0.2717, 0.4705, 0.1909), (-0.3276, 0.4705, 0.145), (-0.3735, 0.4705, 0.0891), (-0.4076, 0.4705, 0.0253), (-0.4286, 0.4705, -0.04392), (-0.4357, 0.4705, -0.1159), (-0.4286, 0.4705, -0.1879), (-0.4076, 0.4705, -0.2571), (-0.3735, 0.4705, -0.3209), (-0.3276, 0.4705, -0.3768), (-0.2717, 0.4705, -0.4227), (-0.2079, 0.4705, -0.4568), (-0.1387, 0.4705, -0.4778), (-0.1373, 0.4846, 0.246), (-0.2052, 0.4981, 0.225), (-0.2678, 0.5105, 0.1909), (-0.3226, 0.5214, 0.145), (-0.3676, 0.5304, 0.0891), (-0.4011, 0.537, 0.0253), (-0.4217, 0.5411, -0.04392), (-0.4286, 0.5425, -0.1159), (-0.4217, 0.5411, -0.1879), (-0.4011, 0.537, -0.2571), (-0.3676, 0.5304, -0.3209), (-0.3226, 0.5214, -0.3768), (-0.2678, 0.5105, -0.4227), (-0.2052, 0.4981, -0.4568), (-0.1373, 0.4846, -0.4778), (-0.1332, 0.4981, 0.246), (-0.1972, 0.5246, 0.225), (-0.2561, 0.549, 0.1909), (-0.3078, 0.5704, 0.145), (-0.3502, 0.5879, 0.0891), (-0.3817, 0.601, 0.0253), (-0.4011, 0.609, -0.04392), (-0.4076, 0.6117, -0.1159), (-0.4011, 0.609, -0.1879), (-0.3817, 0.601, -0.2571), (-0.3502, 0.5879, -0.3209), (-0.3078, 0.5704, -0.3768), (-0.2561, 0.549, -0.4227), (-0.1972, 0.5246, -0.4568), (-0.1332, 0.4981, -0.4778), (-0.1266, 0.5105, 0.246), (-0.1841, 0.549, 0.225), (-0.2372, 0.5844, 0.1909), (-0.2837, 0.6155, 0.145), (-0.3218, 0.641, 0.0891), (-0.3502, 0.6599, 0.0253), (-0.3676, 0.6716, -0.04392), (-0.3735, 0.6755, -0.1159), (-0.3676, 0.6716, -0.1879), (-0.3502, 0.6599, -0.2571), (-0.3218, 0.641, -0.3209), (-0.2837, 0.6155, -0.3768), (-0.2372, 0.5844, -0.4227), (-0.1841, 0.549, -0.4568), (-0.1266, 0.5105, -0.4778), (-0.1176, 0.5214, 0.246), (-0.1666, 0.5704, 0.225), (-0.2117, 0.6155, 0.1909), (-0.2512, 0.655, 0.145), (-0.2837, 0.6875, 0.0891), (-0.3078, 0.7116, 0.0253), (-0.3226, 0.7264, -0.04392), (-0.3276, 0.7314, -0.1159), (-0.3226, 0.7264, -0.1879), (-0.3078, 0.7116, -0.2571), (-0.2837, 0.6875, -0.3209), (-0.2512, 0.655, -0.3768), (-0.2117, 0.6155, -0.4227), (-0.1666, 0.5704, -0.4568), (-0.1176, 0.5214, -0.4778), (-0.1067, 0.5304, 0.246), (-0.1452, 0.5879, 0.225), (-0.1806, 0.641, 0.1909), (-0.2117, 0.6875, 0.145), (-0.2372, 0.7256, 0.0891), (-0.2561, 0.754, 0.0253), (-0.2678, 0.7714, -0.04392), (-0.2717, 0.7773, -0.1159), (-0.2678, 0.7714, -0.1879), (-0.2561, 0.754, -0.2571), (-0.2372, 0.7256, -0.3209), (-0.2117, 0.6875, -0.3768), (-0.1806, 0.641, -0.4227), (-0.1452, 0.5879, -0.4568), (-0.1067, 0.5304, -0.4778), (-0.09427, 0.537, 0.246), (-0.1208, 0.601, 0.225), (-0.1452, 0.6599, 0.1909), (-0.1666, 0.7116, 0.145), (-0.1841, 0.754, 0.0891), (-0.1972, 0.7855, 0.0253), (-0.2052, 0.8049, -0.04392), (-0.2079, 0.8114, -0.1159), (-0.2052, 0.8049, -0.1879), (-0.1972, 0.7855, -0.2571), (-0.1841, 0.754, -0.3209), (-0.1666, 0.7116, -0.3768), (-0.1452, 0.6599, -0.4227), (-0.1208, 0.601, -0.4568), (-0.09427, 0.537, -0.4778), (-0.08077, 0.5411, 0.246), (-0.09427, 0.609, 0.225), (-0.1067, 0.6716, 0.1909), (-0.1176, 0.7264, 0.145), (-0.1266, 0.7714, 0.0891), (-0.1332, 0.8049, 0.0253), (-0.1373, 0.8255, -0.04392), (-0.1387, 0.8324, -0.1159), (-0.1373, 0.8255, -0.1879), (-0.1332, 0.8049, -0.2571), (-0.1266, 0.7714, -0.3209), (-0.1176, 0.7264, -0.3768), (-0.1067, 0.6716, -0.4227), (-0.09427, 0.609, -0.4568), (-0.08077, 0.5411, -0.4778), (-0.06672, 0.5425, 0.246), (-0.06672, 0.6117, 0.225), (-0.06672, 0.6755, 0.1909), (-0.06672, 0.7314, 0.145), (-0.06672, 0.7773, 0.0891), (-0.06672, 0.8114, 0.0253), (-0.06672, 0.8324, -0.04392), (-0.06672, 0.8395, -0.1159), (-0.06672, 0.8324, -0.1879), (-0.06672, 0.8114, -0.2571), (-0.06672, 0.7773, -0.3209), (-0.06672, 0.7314, -0.3768), (-0.06672, 0.6755, -0.4227), (-0.06672, 0.6117, -0.4568), (-0.06672, 0.5425, -0.4778), (-0.05268, 0.5411, 0.246), (-0.03918, 0.609, 0.225), (-0.02673, 0.6716, 0.1909), (-0.01582, 0.7264, 0.145), (-0.00687, 0.7714, 0.0891), (-0.0002177, 0.8049, 0.0253), (0.003879, 0.8255, -0.04392), (0.005262, 0.8324, -0.1159), (0.003879, 0.8255, -0.1879), (-0.0002178, 0.8049, -0.2571), (-0.00687, 0.7714, -0.3209), (-0.01582, 0.7264, -0.3768), (-0.02673, 0.6716, -0.4227), (-0.03918, 0.609, -0.4568), (-0.05268, 0.5411, -0.4778), (-0.03918, 0.537, 0.246), (-0.01269, 0.601, 0.225), (0.01173, 0.6599, 0.1909), (0.03312, 0.7116, 0.145), (0.05068, 0.754, 0.0891), (0.06373, 0.7855, 0.0253), (0.07177, 0.8049, -0.04392), (0.07448, 0.8114, -0.1159), (0.07177, 0.8049, -0.1879), (0.06373, 0.7855, -0.2571), (0.05068, 0.754, -0.3209), (0.03312, 0.7116, -0.3768), (0.01173, 0.6599, -0.4227), (-0.01269, 0.601, -0.4568), (-0.03918, 0.537, -0.4778), (-0.02673, 0.5304, 0.246), (0.01173, 0.5879, 0.225), (0.04717, 0.641, 0.1909), (0.07823, 0.6875, 0.145), (0.1037, 0.7256, 0.0891), (0.1227, 0.754, 0.0253), (0.1343, 0.7714, -0.04392), (0.1383, 0.7773, -0.1159), (0.1343, 0.7714, -0.1879), (0.1227, 0.754, -0.2571), (0.1037, 0.7256, -0.3209), (0.07823, 0.6875, -0.3768), (0.04717, 0.641, -0.4227), (0.01173, 0.5879, -0.4568), (-0.02673, 0.5304, -0.4778), (-0.01582, 0.5214, 0.246), (0.03312, 0.5704, 0.225), (0.07823, 0.6155, 0.1909), (0.1178, 0.655, 0.145), (0.1502, 0.6875, 0.0891), (0.1743, 0.7116, 0.0253), (0.1892, 0.7264, -0.04392), (0.1942, 0.7314, -0.1159), (0.1892, 0.7264, -0.1879), (0.1743, 0.7116, -0.2571), (0.1502, 0.6875, -0.3209), (0.1178, 0.655, -0.3768), (0.07823, 0.6155, -0.4227), (0.03312, 0.5704, -0.4568), (-0.01582, 0.5214, -0.4778), (-0.00687, 0.5105, 0.246), (0.05068, 0.549, 0.225), (0.1037, 0.5844, 0.1909), (0.1502, 0.6155, 0.145), (0.1884, 0.641, 0.0891), (0.2167, 0.6599, 0.0253), (0.2342, 0.6716, -0.04392), (0.2401, 0.6755, -0.1159), (0.2342, 0.6716, -0.1879), (0.2167, 0.6599, -0.2571), (0.1884, 0.641, -0.3209), (0.1502, 0.6155, -0.3768), (0.1037, 0.5844, -0.4227), (0.05068, 0.549, -0.4568), (-0.00687, 0.5105, -0.4778), (-0.0002177, 0.4981, 0.246), (0.06373, 0.5246, 0.225), (0.1227, 0.549, 0.1909), (0.1743, 0.5704, 0.145), (0.2167, 0.5879, 0.0891), (0.2482, 0.601, 0.0253), (0.2676, 0.609, -0.04392), (0.2742, 0.6117, -0.1159), (0.2676, 0.609, -0.1879), (0.2482, 0.601, -0.2571), (0.2167, 0.5879, -0.3209), (0.1743, 0.5704, -0.3768), (0.1227, 0.549, -0.4227), (0.06373, 0.5246, -0.4568), (-0.0002177, 0.4981, -0.4778), (0.003879, 0.4846, 0.246), (0.07177, 0.4981, 0.225), (0.1343, 0.5105, 0.1909), (0.1892, 0.5214, 0.145), (0.2342, 0.5304, 0.0891), (0.2676, 0.537, 0.0253), (0.2882, 0.5411, -0.04392), (0.2952, 0.5425, -0.1159), (0.2882, 0.5411, -0.1879), (0.2676, 0.537, -0.2571), (0.2342, 0.5304, -0.3209), (0.1892, 0.5214, -0.3768), (0.1343, 0.5105, -0.4227), (0.07177, 0.4981, -0.4568), (0.003879, 0.4846, -0.4778), (0.005262, 0.4705, 0.246), (0.07448, 0.4705, 0.225), (0.1383, 0.4705, 0.1909), (0.1942, 0.4705, 0.145), (0.2401, 0.4705, 0.0891), (0.2742, 0.4705, 0.0253), (0.2952, 0.4705, -0.04392), (0.3023, 0.4705, -0.1159), (0.2952, 0.4705, -0.1879), (0.2742, 0.4705, -0.2571), (0.2401, 0.4705, -0.3209), (0.1942, 0.4705, -0.3768), (0.1383, 0.4705, -0.4227), (0.07448, 0.4705, -0.4568), (0.005262, 0.4705, -0.4778), (0.003879, 0.4565, 0.246), (0.07177, 0.443, 0.225), (0.1343, 0.4305, 0.1909), (0.1892, 0.4196, 0.145), (0.2342, 0.4107, 0.0891), (0.2676, 0.404, 0.0253), (0.2882, 0.3999, -0.04392), (0.2952, 0.3985, -0.1159), (0.2882, 0.3999, -0.1879), (0.2676, 0.404, -0.2571), (0.2342, 0.4107, -0.3209), (0.1892, 0.4196, -0.3768), (0.1343, 0.4305, -0.4227), (0.07177, 0.443, -0.4568), (0.003879, 0.4565, -0.4778), (-0.0002177, 0.443, 0.246), (0.06373, 0.4165, 0.225), (0.1227, 0.3921, 0.1909), (0.1743, 0.3707, 0.145), (0.2167, 0.3531, 0.0891), (0.2482, 0.3401, 0.0253), (0.2676, 0.332, -0.04392), (0.2742, 0.3293, -0.1159), (0.2676, 0.332, -0.1879), (0.2482, 0.3401, -0.2571), (0.2167, 0.3531, -0.3209), (0.1743, 0.3707, -0.3768), (0.1227, 0.3921, -0.4227), (0.06373, 0.4165, -0.4568), (-0.0002177, 0.443, -0.4778), (-0.00687, 0.4305, 0.246), (0.05068, 0.3921, 0.225), (0.1037, 0.3566, 0.1909), (0.1502, 0.3256, 0.145), (0.1884, 0.3001, 0.0891), (0.2167, 0.2811, 0.0253), (0.2342, 0.2695, -0.04392), (0.2401, 0.2655, -0.1159), (0.2342, 0.2695, -0.1879), (0.2167, 0.2811, -0.2571), (0.1884, 0.3001, -0.3209), (0.1502, 0.3256, -0.3768), (0.1037, 0.3566, -0.4227), (0.05068, 0.3921, -0.4568), (-0.00687, 0.4305, -0.4778), (-0.01582, 0.4196, 0.246), (0.03312, 0.3707, 0.225), (0.07823, 0.3256, 0.1909), (0.1178, 0.286, 0.145), (0.1502, 0.2536, 0.0891), (0.1743, 0.2295, 0.0253), (0.1892, 0.2146, -0.04392), (0.1942, 0.2096, -0.1159), (0.1892, 0.2146, -0.1879), (0.1743, 0.2295, -0.2571), (0.1502, 0.2536, -0.3209), (0.1178, 0.286, -0.3768), (0.07823, 0.3256, -0.4227), (0.03312, 0.3707, -0.4568), (-0.01582, 0.4196, -0.4778), (-0.02673, 0.4107, 0.246), (0.01173, 0.3531, 0.225), (0.04717, 0.3001, 0.1909), (0.07823, 0.2536, 0.145), (0.1037, 0.2154, 0.0891), (0.1227, 0.1871, 0.0253), (0.1343, 0.1696, -0.04392), (0.1383, 0.1637, -0.1159), (0.1343, 0.1696, -0.1879), (0.1227, 0.1871, -0.2571), (0.1037, 0.2154, -0.3209), (0.07823, 0.2536, -0.3768), (0.04717, 0.3001, -0.4227), (0.01173, 0.3531, -0.4568), (-0.02673, 0.4107, -0.4778), (-0.06672, 0.4705, -0.4849), (-0.03918, 0.404, 0.246), (-0.01269, 0.3401, 0.225), (0.01173, 0.2811, 0.1909), (0.03312, 0.2295, 0.145), (0.05068, 0.1871, 0.0891), (0.06373, 0.1556, 0.0253), (0.07177, 0.1362, -0.04392), (0.07448, 0.1296, -0.1159), (0.07177, 0.1362, -0.1879), (0.06373, 0.1556, -0.2571), (0.05068, 0.1871, -0.3209), (0.03312, 0.2295, -0.3768), (0.01173, 0.2811, -0.4227), (-0.01269, 0.3401, -0.4568), (-0.03918, 0.404, -0.4778), (-0.05268, 0.3999, 0.246), (-0.03918, 0.332, 0.225), (-0.02673, 0.2695, 0.1909), (-0.01582, 0.2146, 0.145), (-0.00687, 0.1696, 0.0891), (-0.0002177, 0.1362, 0.0253), (0.003879, 0.1156, -0.04392), (0.005262, 0.1086, -0.1159), (0.003879, 0.1156, -0.1879), (-0.0002177, 0.1362, -0.2571), (-0.00687, 0.1696, -0.3209), (-0.01582, 0.2146, -0.3768), (-0.02673, 0.2695, -0.4227), (-0.03918, 0.332, -0.4568), (-0.05268, 0.3999, -0.4778), (-0.06672, 0.3985, 0.246), (-0.06672, 0.3293, 0.225), (-0.06672, 0.2655, 0.1909), (-0.06672, 0.2096, 0.145), (-0.06672, 0.1637, 0.0891), (-0.06672, 0.1296, 0.0253), (-0.06672, 0.1086, -0.04392), (-0.06672, 0.1015, -0.1159), (-0.06672, 0.1086, -0.1879), (-0.06672, 0.1296, -0.2571), (-0.06672, 0.1637, -0.3209), (-0.06672, 0.2096, -0.3768), (-0.06672, 0.2655, -0.4227), (-0.06672, 0.3293, -0.4568), (-0.06672, 0.3985, -0.4778), (-0.08077, 0.3999, 0.246), (-0.09427, 0.332, 0.225), (-0.1067, 0.2695, 0.1909), (-0.1176, 0.2146, 0.145), (-0.1266, 0.1696, 0.0891), (-0.1332, 0.1362, 0.0253), (-0.1373, 0.1156, -0.04392), (-0.1387, 0.1086, -0.1159), (-0.1373, 0.1156, -0.1879), (-0.1332, 0.1362, -0.2571), (-0.1266, 0.1696, -0.3209), (-0.1176, 0.2146, -0.3768), (-0.1067, 0.2695, -0.4227), (-0.09427, 0.332, -0.4568), (-0.08077, 0.3999, -0.4778), (-0.09427, 0.404, 0.246), (-0.1208, 0.3401, 0.225), (-0.1452, 0.2811, 0.1909), (-0.1666, 0.2295, 0.145), (-0.1841, 0.1871, 0.0891), (-0.1972, 0.1556, 0.0253), (-0.2052, 0.1362, -0.04392), (-0.2079, 0.1296, -0.1159), (-0.2052, 0.1362, -0.1879), (-0.1972, 0.1556, -0.2571), (-0.1841, 0.1871, -0.3209), (-0.1666, 0.2295, -0.3768), (-0.1452, 0.2811, -0.4227), (-0.1208, 0.3401, -0.4568), (-0.09427, 0.404, -0.4778), (-0.1067, 0.4107, 0.246), (-0.1452, 0.3531, 0.225), (-0.1806, 0.3001, 0.1909), (-0.2117, 0.2536, 0.145), (-0.2372, 0.2154, 0.0891), (-0.2561, 0.1871, 0.0253), (-0.2678, 0.1696, -0.04392), (-0.2717, 0.1637, -0.1159), (-0.2678, 0.1696, -0.1879), (-0.2561, 0.1871, -0.2571), (-0.2372, 0.2154, -0.3209), (-0.2117, 0.2536, -0.3768), (-0.1806, 0.3001, -0.4227), (-0.1452, 0.3531, -0.4568), (-0.1067, 0.4107, -0.4778), (-0.1176, 0.4196, 0.246), (-0.1666, 0.3707, 0.225), (-0.2117, 0.3256, 0.1909), (-0.2512, 0.286, 0.145), (-0.2837, 0.2536, 0.0891), (-0.3078, 0.2295, 0.0253), (-0.3226, 0.2146, -0.04392), (-0.3276, 0.2096, -0.1159), (-0.3226, 0.2146, -0.1879), (-0.3078, 0.2295, -0.2571), (-0.2837, 0.2536, -0.3209), (-0.2512, 0.286, -0.3768), (-0.2117, 0.3256, -0.4227), (-0.1666, 0.3707, -0.4568), (-0.1176, 0.4196, -0.4778), (-0.1266, 0.4305, 0.246), (-0.1841, 0.3921, 0.225), (-0.2372, 0.3566, 0.1909), (-0.2837, 0.3256, 0.145), (-0.3218, 0.3001, 0.0891), (-0.3502, 0.2811, 0.0253), (-0.3676, 0.2695, -0.04392), (-0.3735, 0.2655, -0.1159), (-0.3676, 0.2695, -0.1879), (-0.3502, 0.2811, -0.2571), (-0.3218, 0.3001, -0.3209), (-0.2837, 0.3256, -0.3768), (-0.2372, 0.3566, -0.4227), (-0.1841, 0.3921, -0.4568), (-0.1266, 0.4305, -0.4778), (-0.06672, 0.4705, 0.2531), (-0.1332, 0.443, 0.246), (-0.1972, 0.4165, 0.225), (-0.2561, 0.3921, 0.1909), (-0.3078, 0.3707, 0.145), (-0.3502, 0.3531, 0.0891), (-0.3817, 0.3401, 0.0253), (-0.4011, 0.332, -0.04392), (-0.4076, 0.3293, -0.1159), (-0.4011, 0.332, -0.1879), (-0.3817, 0.3401, -0.2571), (-0.3502, 0.3531, -0.3209), (-0.3078, 0.3707, -0.3768), (-0.2561, 0.3921, -0.4227), (-0.1972, 0.4165, -0.4568), (-0.1332, 0.443, -0.4778), (-0.1373, 0.4565, 0.246), (-0.2052, 0.443, 0.225), (-0.2678, 0.4305, 0.1909), (-0.3226, 0.4196, 0.145), (-0.3676, 0.4107, 0.0891), (-0.4011, 0.404, 0.0253), (-0.4217, 0.3999, -0.04392), (-0.4286, 0.3985, -0.1159), (-0.4217, 0.3999, -0.1879), (-0.4011, 0.404, -0.2571), (-0.3676, 0.4107, -0.3209), (-0.3226, 0.4196, -0.3768), (-0.2678, 0.4305, -0.4227), (-0.2052, 0.443, -0.4568), (-0.1373, 0.4565, -0.4778)], [], [(3, 2, 17, 18), (11, 10, 25, 26), (4, 3, 18, 19), (12, 11, 26, 27), (5, 4, 19, 20), (13, 12, 27, 28), (6, 5, 20, 21), (14, 13, 28, 29), (7, 6, 21, 22), (8, 7, 22, 23), (1, 0, 15, 16), (9, 8, 23, 24), (2, 1, 16, 17), (10, 9, 24, 25), (17, 16, 31, 32), (25, 24, 39, 40), (18, 17, 32, 33), (26, 25, 40, 41), (19, 18, 33, 34), (27, 26, 41, 42), (20, 19, 34, 35), (28, 27, 42, 43), (21, 20, 35, 36), (29, 28, 43, 44), (22, 21, 36, 37), (23, 22, 37, 38), (16, 15, 30, 31), (24, 23, 38, 39), (36, 35, 50, 51), (44, 43, 58, 59), (37, 36, 51, 52), (38, 37, 52, 53), (31, 30, 45, 46), (39, 38, 53, 54), (32, 31, 46, 47), (40, 39, 54, 55), (33, 32, 47, 48), (41, 40, 55, 56), (34, 33, 48, 49), (42, 41, 56, 57), (35, 34, 49, 50), (43, 42, 57, 58), (55, 54, 69, 70), (48, 47, 62, 63), (56, 55, 70, 71), (49, 48, 63, 64), (57, 56, 71, 72), (50, 49, 64, 65), (58, 57, 72, 73), (51, 50, 65, 66), (59, 58, 73, 74), (52, 51, 66, 67), (53, 52, 67, 68), (46, 45, 60, 61), (54, 53, 68, 69), (47, 46, 61, 62), (74, 73, 88, 89), (67, 66, 81, 82), (68, 67, 82, 83), (61, 60, 75, 76), (69, 68, 83, 84), (62, 61, 76, 77), (70, 69, 84, 85), (63, 62, 77, 78), (71, 70, 85, 86), (64, 63, 78, 79), (72, 71, 86, 87), (65, 64, 79, 80), (73, 72, 87, 88), (66, 65, 80, 81), (78, 77, 92, 93), (86, 85, 100, 101), (79, 78, 93, 94), (87, 86, 101, 102), (80, 79, 94, 95), (88, 87, 102, 103), (81, 80, 95, 96), (89, 88, 103, 104), (82, 81, 96, 97), (83, 82, 97, 98), (76, 75, 90, 91), (84, 83, 98, 99), (77, 76, 91, 92), (85, 84, 99, 100), (97, 96, 111, 112), (98, 97, 112, 113), (91, 90, 105, 106), (99, 98, 113, 114), (92, 91, 106, 107), (100, 99, 114, 115), (93, 92, 107, 108), (101, 100, 115, 116), (94, 93, 108, 109), (102, 101, 116, 117), (95, 94, 109, 110), (103, 102, 117, 118), (96, 95, 110, 111), (104, 103, 118, 119), (116, 115, 130, 131), (109, 108, 123, 124), (117, 116, 131, 132), (110, 109, 124, 125), (118, 117, 132, 133), (111, 110, 125, 126), (119, 118, 133, 134), (112, 111, 126, 127), (113, 112, 127, 128), (106, 105, 120, 121), (114, 113, 128, 129), (107, 106, 121, 122), (115, 114, 129, 130), (108, 107, 122, 123), (128, 127, 142, 143), (121, 120, 135, 136), (129, 128, 143, 144), (122, 121, 136, 137), (130, 129, 144, 145), (123, 122, 137, 138), (131, 130, 145, 146), (124, 123, 138, 139), (132, 131, 146, 147), (125, 124, 139, 140), (133, 132, 147, 148), (126, 125, 140, 141), (134, 133, 148, 149), (127, 126, 141, 142), (147, 146, 161, 162), (140, 139, 154, 155), (148, 147, 162, 163), (141, 140, 155, 156), (149, 148, 163, 164), (142, 141, 156, 157), (143, 142, 157, 158), (136, 135, 150, 151), (144, 143, 158, 159), (137, 136, 151, 152), (145, 144, 159, 160), (138, 137, 152, 153), (146, 145, 160, 161), (139, 138, 153, 154), (151, 150, 165, 166), (159, 158, 173, 174), (152, 151, 166, 167), (160, 159, 174, 175), (153, 152, 167, 168), (161, 160, 175, 176), (154, 153, 168, 169), (162, 161, 176, 177), (155, 154, 169, 170), (163, 162, 177, 178), (156, 155, 170, 171), (164, 163, 178, 179), (157, 156, 171, 172), (158, 157, 172, 173), (170, 169, 184, 185), (178, 177, 192, 193), (171, 170, 185, 186), (179, 178, 193, 194), (172, 171, 186, 187), (173, 172, 187, 188), (166, 165, 180, 181), (174, 173, 188, 189), (167, 166, 181, 182), (175, 174, 189, 190), (168, 167, 182, 183), (176, 175, 190, 191), (169, 168, 183, 184), (177, 176, 191, 192), (189, 188, 203, 204), (182, 181, 196, 197), (190, 189, 204, 205), (183, 182, 197, 198), (191, 190, 205, 206), (184, 183, 198, 199), (192, 191, 206, 207), (185, 184, 199, 200), (193, 192, 207, 208), (186, 185, 200, 201), (194, 193, 208, 209), (187, 186, 201, 202), (188, 187, 202, 203), (181, 180, 195, 196), (208, 207, 222, 223), (201, 200, 215, 216), (209, 208, 223, 224), (202, 201, 216, 217), (203, 202, 217, 218), (196, 195, 210, 211), (204, 203, 218, 219), (197, 196, 211, 212), (205, 204, 219, 220), (198, 197, 212, 213), (206, 205, 220, 221), (199, 198, 213, 214), (207, 206, 221, 222), (200, 199, 214, 215), (212, 211, 226, 227), (220, 219, 234, 235), (213, 212, 227, 228), (221, 220, 235, 236), (214, 213, 228, 229), (222, 221, 236, 237), (215, 214, 229, 230), (223, 222, 237, 238), (216, 215, 230, 231), (224, 223, 238, 239), (217, 216, 231, 232), (218, 217, 232, 233), (211, 210, 225, 226), (219, 218, 233, 234), (231, 230, 245, 246), (239, 238, 253, 254), (232, 231, 246, 247), (233, 232, 247, 248), (226, 225, 240, 241), (234, 233, 248, 249), (227, 226, 241, 242), (235, 234, 249, 250), (228, 227, 242, 243), (236, 235, 250, 251), (229, 228, 243, 244), (237, 236, 251, 252), (230, 229, 244, 245), (238, 237, 252, 253), (250, 249, 264, 265), (243, 242, 257, 258), (251, 250, 265, 266), (244, 243, 258, 259), (252, 251, 266, 267), (245, 244, 259, 260), (253, 252, 267, 268), (246, 245, 260, 261), (254, 253, 268, 269), (247, 246, 261, 262), (248, 247, 262, 263), (241, 240, 255, 256), (249, 248, 263, 264), (242, 241, 256, 257), (269, 268, 283, 284), (262, 261, 276, 277), (263, 262, 277, 278), (256, 255, 270, 271), (264, 263, 278, 279), (257, 256, 271, 272), (265, 264, 279, 280), (258, 257, 272, 273), (266, 265, 280, 281), (259, 258, 273, 274), (267, 266, 281, 282), (260, 259, 274, 275), (268, 267, 282, 283), (261, 260, 275, 276), (281, 280, 295, 296), (274, 273, 288, 289), (282, 281, 296, 297), (275, 274, 289, 290), (283, 282, 297, 298), (276, 275, 290, 291), (284, 283, 298, 299), (277, 276, 291, 292), (278, 277, 292, 293), (271, 270, 285, 286), (279, 278, 293, 294), (272, 271, 286, 287), (280, 279, 294, 295), (273, 272, 287, 288), (293, 292, 307, 308), (286, 285, 300, 301), (294, 293, 308, 309), (287, 286, 301, 302), (295, 294, 309, 310), (288, 287, 302, 303), (296, 295, 310, 311), (289, 288, 303, 304), (297, 296, 311, 312), (290, 289, 304, 305), (298, 297, 312, 313), (291, 290, 305, 306), (299, 298, 313, 314), (292, 291, 306, 307), (304, 303, 318, 319), (312, 311, 326, 327), (305, 304, 319, 320), (313, 312, 327, 328), (306, 305, 320, 321), (314, 313, 328, 329), (307, 306, 321, 322), (308, 307, 322, 323), (301, 300, 315, 316), (309, 308, 323, 324), (302, 301, 316, 317), (310, 309, 324, 325), (303, 302, 317, 318), (311, 310, 325, 326), (323, 322, 338, 339), (316, 315, 331, 332), (324, 323, 339, 340), (317, 316, 332, 333), (325, 324, 340, 341), (318, 317, 333, 334), (326, 325, 341, 342), (319, 318, 334, 335), (327, 326, 342, 343), (320, 319, 335, 336), (328, 327, 343, 344), (321, 320, 336, 337), (329, 328, 344, 345), (322, 321, 337, 338), (343, 342, 357, 358), (336, 335, 350, 351), (344, 343, 358, 359), (337, 336, 351, 352), (345, 344, 359, 360), (338, 337, 352, 353), (339, 338, 353, 354), (332, 331, 346, 347), (340, 339, 354, 355), (333, 332, 347, 348), (341, 340, 355, 356), (334, 333, 348, 349), (342, 341, 356, 357), (335, 334, 349, 350), (347, 346, 361, 362), (355, 354, 369, 370), (348, 347, 362, 363), (356, 355, 370, 371), (349, 348, 363, 364), (357, 356, 371, 372), (350, 349, 364, 365), (358, 357, 372, 373), (351, 350, 365, 366), (359, 358, 373, 374), (352, 351, 366, 367), (360, 359, 374, 375), (353, 352, 367, 368), (354, 353, 368, 369), (366, 365, 380, 381), (374, 373, 388, 389), (367, 366, 381, 382), (375, 374, 389, 390), (368, 367, 382, 383), (369, 368, 383, 384), (362, 361, 376, 377), (370, 369, 384, 385), (363, 362, 377, 378), (371, 370, 385, 386), (364, 363, 378, 379), (372, 371, 386, 387), (365, 364, 379, 380), (373, 372, 387, 388), (385, 384, 399, 400), (378, 377, 392, 393), (386, 385, 400, 401), (379, 378, 393, 394), (387, 386, 401, 402), (380, 379, 394, 395), (388, 387, 402, 403), (381, 380, 395, 396), (389, 388, 403, 404), (382, 381, 396, 397), (390, 389, 404, 405), (383, 382, 397, 398), (384, 383, 398, 399), (377, 376, 391, 392), (404, 403, 418, 419), (397, 396, 411, 412), (405, 404, 419, 420), (398, 397, 412, 413), (399, 398, 413, 414), (392, 391, 406, 407), (400, 399, 414, 415), (393, 392, 407, 408), (401, 400, 415, 416), (394, 393, 408, 409), (402, 401, 416, 417), (395, 394, 409, 410), (403, 402, 417, 418), (396, 395, 410, 411), (416, 415, 430, 431), (409, 408, 423, 424), (417, 416, 431, 432), (410, 409, 424, 425), (418, 417, 432, 433), (411, 410, 425, 426), (419, 418, 433, 434), (412, 411, 426, 427), (420, 419, 434, 435), (413, 412, 427, 428), (414, 413, 428, 429), (407, 406, 421, 422), (415, 414, 429, 430), (408, 407, 422, 423), (435, 434, 449, 450), (428, 427, 442, 443), (429, 428, 443, 444), (422, 421, 436, 437), (430, 429, 444, 445), (423, 422, 437, 438), (431, 430, 445, 446), (424, 423, 438, 439), (432, 431, 446, 447), (425, 424, 439, 440), (433, 432, 447, 448), (426, 425, 440, 441), (434, 433, 448, 449), (427, 426, 441, 442), (439, 438, 454, 455), (447, 446, 462, 463), (440, 439, 455, 456), (448, 447, 463, 464), (441, 440, 456, 457), (449, 448, 464, 465), (442, 441, 457, 458), (450, 449, 465, 466), (443, 442, 458, 459), (444, 443, 459, 460), (437, 436, 452, 453), (445, 444, 460, 461), (438, 437, 453, 454), (446, 445, 461, 462), (459, 458, 473, 474), (460, 459, 474, 475), (453, 452, 467, 468), (461, 460, 475, 476), (454, 453, 468, 469), (462, 461, 476, 477), (455, 454, 469, 470), (463, 462, 477, 478), (456, 455, 470, 471), (464, 463, 478, 479), (457, 456, 471, 472), (465, 464, 479, 480), (458, 457, 472, 473), (466, 465, 480, 481), (0, 451, 15), (330, 14, 29), (15, 451, 30), (330, 29, 44), (30, 451, 45), (330, 44, 59), (45, 451, 60), (330, 59, 74), (60, 451, 75), (330, 74, 89), (75, 451, 90), (330, 89, 104), (90, 451, 105), (330, 104, 119), (105, 451, 120), (330, 119, 134), (330, 134, 149), (120, 451, 135), (135, 451, 150), (330, 149, 164), (150, 451, 165), (330, 164, 179), (165, 451, 180), (330, 179, 194), (180, 451, 195), (330, 194, 209), (195, 451, 210), (330, 209, 224), (210, 451, 225), (330, 224, 239), (225, 451, 240), (330, 239, 254), (240, 451, 255), (330, 254, 269), (255, 451, 270), (330, 269, 284), (270, 451, 285), (330, 284, 299), (285, 451, 300), (330, 299, 314), (300, 451, 315), (330, 314, 329), (315, 451, 331), (330, 329, 345), (331, 451, 346), (330, 345, 360), (346, 451, 361), (330, 360, 375), (361, 451, 376), (330, 375, 390), (376, 451, 391), (330, 390, 405), (391, 451, 406), (330, 405, 420), (406, 451, 421), (330, 420, 435), (421, 451, 436), (330, 435, 450), (436, 451, 452), (330, 450, 466), (452, 451, 467), (330, 466, 481), (478, 477, 10, 11), (471, 470, 3, 4), (479, 478, 11, 12), (472, 471, 4, 5), (480, 479, 12, 13), (473, 472, 5, 6), (481, 480, 13, 14), (474, 473, 6, 7), (467, 451, 0), (330, 481, 14), (475, 474, 7, 8), (468, 467, 0, 1), (476, 475, 8, 9), (469, 468, 1, 2), (477, 476, 9, 10), (470, 469, 2, 3)])
me_sphere_011.polygons.foreach_set('use_smooth', [True] * 512)
me_sphere_011.materials.append(mat_kugel)
me_sphere_011.use_remesh_preserve_volume = False
me_sphere_011.use_remesh_preserve_attributes = False
me_sphere_011.use_mirror_vertex_groups = False
me_sphere_011.update()
me_sphere_009 = bpy.data.meshes.new('Sphere.009')
me_sphere_009.from_pydata([(-0.1513, 0.4705, 0.4335), (-0.2327, 0.4705, 0.4088), (-0.3076, 0.4705, 0.3688), (-0.3734, 0.4705, 0.3148), (-0.4273, 0.4705, 0.2491), (-0.4674, 0.4705, 0.1742), (-0.492, 0.4705, 0.0928), (-0.5004, 0.4705, 0.008207), (-0.492, 0.4705, -0.07639), (-0.4674, 0.4705, -0.1577), (-0.4273, 0.4705, -0.2327), (-0.3734, 0.4705, -0.2984), (-0.3076, 0.4705, -0.3523), (-0.2327, 0.4705, -0.3924), (-0.1513, 0.4705, -0.4171), (-0.1497, 0.487, 0.4335), (-0.2295, 0.5029, 0.4088), (-0.303, 0.5175, 0.3688), (-0.3675, 0.5304, 0.3148), (-0.4204, 0.5409, 0.2491), (-0.4597, 0.5487, 0.1742), (-0.4839, 0.5535, 0.0928), (-0.492, 0.5551, 0.008207), (-0.4839, 0.5535, -0.07639), (-0.4597, 0.5487, -0.1577), (-0.4204, 0.5409, -0.2327), (-0.3675, 0.5304, -0.2984), (-0.303, 0.5175, -0.3523), (-0.2295, 0.5029, -0.3924), (-0.1497, 0.487, -0.4171), (-0.1449, 0.5029, 0.4335), (-0.22, 0.534, 0.4088), (-0.2893, 0.5627, 0.3688), (-0.35, 0.5879, 0.3148), (-0.3998, 0.6085, 0.2491), (-0.4369, 0.6238, 0.1742), (-0.4597, 0.6333, 0.0928), (-0.4674, 0.6365, 0.008207), (-0.4597, 0.6333, -0.07639), (-0.4369, 0.6238, -0.1577), (-0.3998, 0.6085, -0.2327), (-0.35, 0.5879, -0.2984), (-0.2893, 0.5627, -0.3523), (-0.22, 0.534, -0.3924), (-0.1449, 0.5029, -0.4171), (-0.1371, 0.5175, 0.4335), (-0.2047, 0.5627, 0.4088), (-0.267, 0.6044, 0.3688), (-0.3217, 0.6409, 0.3148), (-0.3665, 0.6708, 0.2491), (-0.3998, 0.6931, 0.1742), (-0.4204, 0.7068, 0.0928), (-0.4273, 0.7114, 0.008207), (-0.4204, 0.7068, -0.07639), (-0.3998, 0.6931, -0.1577), (-0.3665, 0.6708, -0.2327), (-0.3217, 0.6409, -0.2984), (-0.267, 0.6044, -0.3523), (-0.2047, 0.5627, -0.3924), (-0.1371, 0.5175, -0.4171), (-0.1265, 0.5304, 0.4335), (-0.1841, 0.5879, 0.4088), (-0.2371, 0.6409, 0.3688), (-0.2835, 0.6873, 0.3148), (-0.3217, 0.7255, 0.2491), (-0.35, 0.7538, 0.1742), (-0.3675, 0.7713, 0.0928), (-0.3734, 0.7772, 0.008207), (-0.3675, 0.7713, -0.07639), (-0.35, 0.7538, -0.1577), (-0.3217, 0.7255, -0.2327), (-0.2835, 0.6873, -0.2984), (-0.2371, 0.6409, -0.3523), (-0.1841, 0.5879, -0.3924), (-0.1265, 0.5304, -0.4171), (-0.1137, 0.5409, 0.4335), (-0.1589, 0.6085, 0.4088), (-0.2006, 0.6708, 0.3688), (-0.2371, 0.7255, 0.3148), (-0.267, 0.7703, 0.2491), (-0.2893, 0.8036, 0.1742), (-0.303, 0.8242, 0.0928), (-0.3076, 0.8311, 0.008207), (-0.303, 0.8242, -0.07639), (-0.2893, 0.8036, -0.1577), (-0.267, 0.7703, -0.2327), (-0.2371, 0.7255, -0.2984), (-0.2006, 0.6708, -0.3523), (-0.1589, 0.6085, -0.3924), (-0.1137, 0.5409, -0.4171), (-0.0991, 0.5487, 0.4335), (-0.1302, 0.6238, 0.4088), (-0.1589, 0.6931, 0.3688), (-0.1841, 0.7538, 0.3148), (-0.2047, 0.8036, 0.2491), (-0.22, 0.8407, 0.1742), (-0.2295, 0.8635, 0.0928), (-0.2327, 0.8712, 0.008207), (-0.2295, 0.8635, -0.07639), (-0.22, 0.8407, -0.1577), (-0.2047, 0.8036, -0.2327), (-0.1841, 0.7538, -0.2984), (-0.1589, 0.6931, -0.3523), (-0.1302, 0.6238, -0.3924), (-0.0991, 0.5487, -0.4171), (-0.08323, 0.5535, 0.4335), (-0.0991, 0.6333, 0.4088), (-0.1137, 0.7068, 0.3688), (-0.1265, 0.7713, 0.3148), (-0.1371, 0.8242, 0.2491), (-0.1449, 0.8635, 0.1742), (-0.1497, 0.8877, 0.0928), (-0.1513, 0.8958, 0.008207), (-0.1497, 0.8877, -0.07639), (-0.1449, 0.8635, -0.1577), (-0.1371, 0.8242, -0.2327), (-0.1265, 0.7713, -0.2984), (-0.1137, 0.7068, -0.3523), (-0.0991, 0.6333, -0.3924), (-0.08323, 0.5535, -0.4171), (-0.06672, 0.5551, 0.4335), (-0.06672, 0.6365, 0.4088), (-0.06672, 0.7114, 0.3688), (-0.06672, 0.7772, 0.3148), (-0.06672, 0.8311, 0.2491), (-0.06672, 0.8712, 0.1742), (-0.06672, 0.8958, 0.0928), (-0.06672, 0.9042, 0.008207), (-0.06672, 0.8958, -0.07639), (-0.06672, 0.8712, -0.1577), (-0.06672, 0.8311, -0.2327), (-0.06672, 0.7772, -0.2984), (-0.06672, 0.7114, -0.3523), (-0.06672, 0.6365, -0.3924), (-0.06672, 0.5551, -0.4171), (-0.05022, 0.5535, 0.4335), (-0.03435, 0.6333, 0.4088), (-0.01972, 0.7068, 0.3688), (-0.006905, 0.7713, 0.3148), (0.003616, 0.8242, 0.2491), (0.01143, 0.8635, 0.1742), (0.01625, 0.8877, 0.0928), (0.01787, 0.8958, 0.008207), (0.01625, 0.8877, -0.07639), (0.01143, 0.8635, -0.1577), (0.003616, 0.8242, -0.2327), (-0.006905, 0.7713, -0.2984), (-0.01972, 0.7068, -0.3523), (-0.03435, 0.6333, -0.3924), (-0.05022, 0.5535, -0.4171), (-0.03435, 0.5487, 0.4335), (-0.003221, 0.6238, 0.4088), (0.02547, 0.6931, 0.3688), (0.05062, 0.7538, 0.3148), (0.07125, 0.8036, 0.2491), (0.08659, 0.8407, 0.1742), (0.09603, 0.8635, 0.0928), (0.09922, 0.8712, 0.008207), (0.09603, 0.8635, -0.07639), (0.08659, 0.8407, -0.1577), (0.07125, 0.8036, -0.2327), (0.05062, 0.7538, -0.2984), (0.02547, 0.6931, -0.3523), (-0.003221, 0.6238, -0.3924), (-0.03435, 0.5487, -0.4171), (-0.01972, 0.5409, 0.4335), (0.02547, 0.6085, 0.4088), (0.06712, 0.6708, 0.3688), (0.1036, 0.7255, 0.3148), (0.1336, 0.7703, 0.2491), (0.1559, 0.8036, 0.1742), (0.1696, 0.8242, 0.0928), (0.1742, 0.8311, 0.008207), (0.1696, 0.8242, -0.07639), (0.1559, 0.8036, -0.1577), (0.1336, 0.7703, -0.2327), (0.1036, 0.7255, -0.2984), (0.06712, 0.6708, -0.3523), (0.02547, 0.6085, -0.3924), (-0.01972, 0.5409, -0.4171), (-0.006905, 0.5304, 0.4335), (0.05062, 0.5879, 0.4088), (0.1036, 0.6409, 0.3688), (0.1501, 0.6873, 0.3148), (0.1882, 0.7255, 0.2491), (0.2166, 0.7538, 0.1742), (0.234, 0.7713, 0.0928), (0.2399, 0.7772, 0.008207), (0.234, 0.7713, -0.07639), (0.2166, 0.7538, -0.1577), (0.1882, 0.7255, -0.2327), (0.1501, 0.6873, -0.2984), (0.1036, 0.6409, -0.3523), (0.05062, 0.5879, -0.3924), (-0.006905, 0.5304, -0.4171), (0.003616, 0.5175, 0.4335), (0.07125, 0.5627, 0.4088), (0.1336, 0.6044, 0.3688), (0.1882, 0.6409, 0.3148), (0.2331, 0.6708, 0.2491), (0.2664, 0.6931, 0.1742), (0.2869, 0.7068, 0.0928), (0.2938, 0.7114, 0.008207), (0.2869, 0.7068, -0.07639), (0.2664, 0.6931, -0.1577), (0.2331, 0.6708, -0.2327), (0.1882, 0.6409, -0.2984), (0.1336, 0.6044, -0.3523), (0.07125, 0.5627, -0.3924), (0.003616, 0.5175, -0.4171), (0.01143, 0.5029, 0.4335), (0.08659, 0.534, 0.4088), (0.1559, 0.5627, 0.3688), (0.2166, 0.5879, 0.3148), (0.2664, 0.6085, 0.2491), (0.3034, 0.6238, 0.1742), (0.3262, 0.6333, 0.0928), (0.3339, 0.6365, 0.008207), (0.3262, 0.6333, -0.07639), (0.3034, 0.6238, -0.1577), (0.2664, 0.6085, -0.2327), (0.2166, 0.5879, -0.2984), (0.1559, 0.5627, -0.3523), (0.08659, 0.534, -0.3924), (0.01143, 0.5029, -0.4171), (0.01625, 0.487, 0.4335), (0.09603, 0.5029, 0.4088), (0.1696, 0.5175, 0.3688), (0.234, 0.5304, 0.3148), (0.2869, 0.5409, 0.2491), (0.3262, 0.5487, 0.1742), (0.3504, 0.5535, 0.0928), (0.3586, 0.5551, 0.008207), (0.3504, 0.5535, -0.07639), (0.3262, 0.5487, -0.1577), (0.2869, 0.5409, -0.2327), (0.234, 0.5304, -0.2984), (0.1696, 0.5175, -0.3523), (0.09603, 0.5029, -0.3924), (0.01625, 0.487, -0.4171), (0.01787, 0.4705, 0.4335), (0.09922, 0.4705, 0.4088), (0.1742, 0.4705, 0.3688), (0.2399, 0.4705, 0.3148), (0.2938, 0.4705, 0.2491), (0.3339, 0.4705, 0.1742), (0.3586, 0.4705, 0.0928), (0.3669, 0.4705, 0.008207), (0.3586, 0.4705, -0.07639), (0.3339, 0.4705, -0.1577), (0.2938, 0.4705, -0.2327), (0.2399, 0.4705, -0.2984), (0.1742, 0.4705, -0.3523), (0.09922, 0.4705, -0.3924), (0.01787, 0.4705, -0.4171), (0.01625, 0.454, 0.4335), (0.09603, 0.4382, 0.4088), (0.1696, 0.4235, 0.3688), (0.234, 0.4107, 0.3148), (0.2869, 0.4002, 0.2491), (0.3262, 0.3924, 0.1742), (0.3504, 0.3876, 0.0928), (0.3586, 0.3859, 0.008207), (0.3504, 0.3876, -0.07639), (0.3262, 0.3924, -0.1577), (0.2869, 0.4002, -0.2327), (0.234, 0.4107, -0.2984), (0.1696, 0.4235, -0.3523), (0.09603, 0.4382, -0.3924), (0.01625, 0.454, -0.4171), (0.01143, 0.4382, 0.4335), (0.08659, 0.407, 0.4088), (0.1559, 0.3783, 0.3688), (0.2166, 0.3532, 0.3148), (0.2664, 0.3326, 0.2491), (0.3034, 0.3172, 0.1742), (0.3262, 0.3078, 0.0928), (0.3339, 0.3046, 0.008207), (0.3262, 0.3078, -0.07639), (0.3034, 0.3172, -0.1577), (0.2664, 0.3326, -0.2327), (0.2166, 0.3532, -0.2984), (0.1559, 0.3783, -0.3523), (0.08659, 0.407, -0.3924), (0.01143, 0.4382, -0.4171), (0.003616, 0.4235, 0.4335), (0.07125, 0.3783, 0.4088), (0.1336, 0.3367, 0.3688), (0.1882, 0.3002, 0.3148), (0.2331, 0.2702, 0.2491), (0.2664, 0.248, 0.1742), (0.2869, 0.2342, 0.0928), (0.2938, 0.2296, 0.008207), (0.2869, 0.2342, -0.07639), (0.2664, 0.248, -0.1577), (0.2331, 0.2702, -0.2327), (0.1882, 0.3002, -0.2984), (0.1336, 0.3367, -0.3523), (0.07125, 0.3783, -0.3924), (0.003616, 0.4235, -0.4171), (-0.006905, 0.4107, 0.4335), (0.05062, 0.3532, 0.4088), (0.1036, 0.3002, 0.3688), (0.1501, 0.2537, 0.3148), (0.1882, 0.2156, 0.2491), (0.2166, 0.1872, 0.1742), (0.234, 0.1698, 0.0928), (0.2399, 0.1639, 0.008207), (0.234, 0.1698, -0.07639), (0.2166, 0.1872, -0.1577), (0.1882, 0.2156, -0.2327), (0.1501, 0.2537, -0.2984), (0.1036, 0.3002, -0.3523), (0.05062, 0.3532, -0.3924), (-0.006905, 0.4107, -0.4171), (-0.01972, 0.4002, 0.4335), (0.02547, 0.3326, 0.4088), (0.06712, 0.2702, 0.3688), (0.1036, 0.2156, 0.3148), (0.1336, 0.1707, 0.2491), (0.1559, 0.1374, 0.1742), (0.1696, 0.1169, 0.0928), (0.1742, 0.11, 0.008207), (0.1696, 0.1169, -0.07639), (0.1559, 0.1374, -0.1577), (0.1336, 0.1707, -0.2327), (0.1036, 0.2156, -0.2984), (0.06712, 0.2702, -0.3523), (0.02547, 0.3326, -0.3924), (-0.01972, 0.4002, -0.4171), (-0.06672, 0.4705, -0.4254), (-0.03435, 0.3924, 0.4335), (-0.003221, 0.3172, 0.4088), (0.02547, 0.248, 0.3688), (0.05062, 0.1872, 0.3148), (0.07125, 0.1374, 0.2491), (0.08659, 0.1004, 0.1742), (0.09603, 0.0776, 0.0928), (0.09922, 0.06991, 0.008207), (0.09603, 0.0776, -0.07639), (0.08659, 0.1004, -0.1577), (0.07125, 0.1374, -0.2327), (0.05062, 0.1872, -0.2984), (0.02547, 0.248, -0.3523), (-0.003221, 0.3172, -0.3924), (-0.03435, 0.3924, -0.4171), (-0.05022, 0.3876, 0.4335), (-0.03435, 0.3078, 0.4088), (-0.01972, 0.2342, 0.3688), (-0.006905, 0.1698, 0.3148), (0.003616, 0.1169, 0.2491), (0.01143, 0.0776, 0.1742), (0.01625, 0.0534, 0.0928), (0.01787, 0.04523, 0.008207), (0.01625, 0.0534, -0.07639), (0.01143, 0.0776, -0.1577), (0.003616, 0.1169, -0.2327), (-0.006905, 0.1698, -0.2984), (-0.01972, 0.2342, -0.3523), (-0.03435, 0.3078, -0.3924), (-0.05022, 0.3876, -0.4171), (-0.06672, 0.3859, 0.4335), (-0.06672, 0.3046, 0.4088), (-0.06672, 0.2296, 0.3688), (-0.06672, 0.1639, 0.3148), (-0.06672, 0.11, 0.2491), (-0.06672, 0.06991, 0.1742), (-0.06672, 0.04523, 0.0928), (-0.06672, 0.0369, 0.008207), (-0.06672, 0.04523, -0.07639), (-0.06672, 0.06991, -0.1577), (-0.06672, 0.11, -0.2327), (-0.06672, 0.1639, -0.2984), (-0.06672, 0.2296, -0.3523), (-0.06672, 0.3046, -0.3924), (-0.06672, 0.3859, -0.4171), (-0.08323, 0.3876, 0.4335), (-0.0991, 0.3078, 0.4088), (-0.1137, 0.2342, 0.3688), (-0.1265, 0.1698, 0.3148), (-0.1371, 0.1169, 0.2491), (-0.1449, 0.0776, 0.1742), (-0.1497, 0.0534, 0.0928), (-0.1513, 0.04523, 0.008207), (-0.1497, 0.0534, -0.07639), (-0.1449, 0.0776, -0.1577), (-0.1371, 0.1169, -0.2327), (-0.1265, 0.1698, -0.2984), (-0.1137, 0.2342, -0.3523), (-0.0991, 0.3078, -0.3924), (-0.08323, 0.3876, -0.4171), (-0.0991, 0.3924, 0.4335), (-0.1302, 0.3172, 0.4088), (-0.1589, 0.248, 0.3688), (-0.1841, 0.1872, 0.3148), (-0.2047, 0.1374, 0.2491), (-0.22, 0.1004, 0.1742), (-0.2295, 0.0776, 0.0928), (-0.2327, 0.06991, 0.008207), (-0.2295, 0.0776, -0.07639), (-0.22, 0.1004, -0.1577), (-0.2047, 0.1374, -0.2327), (-0.1841, 0.1872, -0.2984), (-0.1589, 0.248, -0.3523), (-0.1302, 0.3172, -0.3924), (-0.0991, 0.3924, -0.4171), (-0.1137, 0.4002, 0.4335), (-0.1589, 0.3326, 0.4088), (-0.2006, 0.2702, 0.3688), (-0.2371, 0.2156, 0.3148), (-0.267, 0.1707, 0.2491), (-0.2893, 0.1374, 0.1742), (-0.303, 0.1169, 0.0928), (-0.3076, 0.11, 0.008207), (-0.303, 0.1169, -0.07639), (-0.2893, 0.1374, -0.1577), (-0.267, 0.1707, -0.2327), (-0.2371, 0.2156, -0.2984), (-0.2006, 0.2702, -0.3523), (-0.1589, 0.3326, -0.3924), (-0.1137, 0.4002, -0.4171), (-0.1265, 0.4107, 0.4335), (-0.1841, 0.3532, 0.4088), (-0.2371, 0.3002, 0.3688), (-0.2835, 0.2537, 0.3148), (-0.3217, 0.2156, 0.2491), (-0.35, 0.1872, 0.1742), (-0.3675, 0.1698, 0.0928), (-0.3734, 0.1639, 0.008207), (-0.3675, 0.1698, -0.07639), (-0.35, 0.1872, -0.1577), (-0.3217, 0.2156, -0.2327), (-0.2835, 0.2537, -0.2984), (-0.2371, 0.3002, -0.3523), (-0.1841, 0.3532, -0.3924), (-0.1265, 0.4107, -0.4171), (-0.1371, 0.4235, 0.4335), (-0.2047, 0.3783, 0.4088), (-0.267, 0.3367, 0.3688), (-0.3217, 0.3002, 0.3148), (-0.3665, 0.2702, 0.2491), (-0.3998, 0.248, 0.1742), (-0.4203, 0.2342, 0.0928), (-0.4273, 0.2296, 0.008207), (-0.4203, 0.2342, -0.07639), (-0.3998, 0.248, -0.1577), (-0.3665, 0.2702, -0.2327), (-0.3217, 0.3002, -0.2984), (-0.267, 0.3367, -0.3523), (-0.2047, 0.3783, -0.3924), (-0.1371, 0.4235, -0.4171), (-0.06672, 0.4705, 0.4418), (-0.1449, 0.4382, 0.4335), (-0.22, 0.407, 0.4088), (-0.2893, 0.3783, 0.3688), (-0.35, 0.3532, 0.3148), (-0.3998, 0.3326, 0.2491), (-0.4369, 0.3172, 0.1742), (-0.4597, 0.3078, 0.0928), (-0.4673, 0.3046, 0.008207), (-0.4597, 0.3078, -0.07639), (-0.4369, 0.3172, -0.1577), (-0.3998, 0.3326, -0.2327), (-0.35, 0.3532, -0.2984), (-0.2893, 0.3783, -0.3523), (-0.22, 0.407, -0.3924), (-0.1449, 0.4382, -0.4171), (-0.1497, 0.454, 0.4335), (-0.2295, 0.4382, 0.4088), (-0.303, 0.4235, 0.3688), (-0.3675, 0.4107, 0.3148), (-0.4203, 0.4002, 0.2491), (-0.4597, 0.3924, 0.1742), (-0.4839, 0.3876, 0.0928), (-0.492, 0.3859, 0.008207), (-0.4839, 0.3876, -0.07639), (-0.4597, 0.3924, -0.1577), (-0.4203, 0.4002, -0.2327), (-0.3675, 0.4107, -0.2984), (-0.303, 0.4235, -0.3523), (-0.2295, 0.4382, -0.3924), (-0.1497, 0.454, -0.4171)], [], [(3, 2, 17, 18), (11, 10, 25, 26), (4, 3, 18, 19), (12, 11, 26, 27), (5, 4, 19, 20), (13, 12, 27, 28), (6, 5, 20, 21), (14, 13, 28, 29), (7, 6, 21, 22), (8, 7, 22, 23), (1, 0, 15, 16), (9, 8, 23, 24), (2, 1, 16, 17), (10, 9, 24, 25), (17, 16, 31, 32), (25, 24, 39, 40), (18, 17, 32, 33), (26, 25, 40, 41), (19, 18, 33, 34), (27, 26, 41, 42), (20, 19, 34, 35), (28, 27, 42, 43), (21, 20, 35, 36), (29, 28, 43, 44), (22, 21, 36, 37), (23, 22, 37, 38), (16, 15, 30, 31), (24, 23, 38, 39), (36, 35, 50, 51), (44, 43, 58, 59), (37, 36, 51, 52), (38, 37, 52, 53), (31, 30, 45, 46), (39, 38, 53, 54), (32, 31, 46, 47), (40, 39, 54, 55), (33, 32, 47, 48), (41, 40, 55, 56), (34, 33, 48, 49), (42, 41, 56, 57), (35, 34, 49, 50), (43, 42, 57, 58), (55, 54, 69, 70), (48, 47, 62, 63), (56, 55, 70, 71), (49, 48, 63, 64), (57, 56, 71, 72), (50, 49, 64, 65), (58, 57, 72, 73), (51, 50, 65, 66), (59, 58, 73, 74), (52, 51, 66, 67), (53, 52, 67, 68), (46, 45, 60, 61), (54, 53, 68, 69), (47, 46, 61, 62), (74, 73, 88, 89), (67, 66, 81, 82), (68, 67, 82, 83), (61, 60, 75, 76), (69, 68, 83, 84), (62, 61, 76, 77), (70, 69, 84, 85), (63, 62, 77, 78), (71, 70, 85, 86), (64, 63, 78, 79), (72, 71, 86, 87), (65, 64, 79, 80), (73, 72, 87, 88), (66, 65, 80, 81), (78, 77, 92, 93), (86, 85, 100, 101), (79, 78, 93, 94), (87, 86, 101, 102), (80, 79, 94, 95), (88, 87, 102, 103), (81, 80, 95, 96), (89, 88, 103, 104), (82, 81, 96, 97), (83, 82, 97, 98), (76, 75, 90, 91), (84, 83, 98, 99), (77, 76, 91, 92), (85, 84, 99, 100), (97, 96, 111, 112), (98, 97, 112, 113), (91, 90, 105, 106), (99, 98, 113, 114), (92, 91, 106, 107), (100, 99, 114, 115), (93, 92, 107, 108), (101, 100, 115, 116), (94, 93, 108, 109), (102, 101, 116, 117), (95, 94, 109, 110), (103, 102, 117, 118), (96, 95, 110, 111), (104, 103, 118, 119), (116, 115, 130, 131), (109, 108, 123, 124), (117, 116, 131, 132), (110, 109, 124, 125), (118, 117, 132, 133), (111, 110, 125, 126), (119, 118, 133, 134), (112, 111, 126, 127), (113, 112, 127, 128), (106, 105, 120, 121), (114, 113, 128, 129), (107, 106, 121, 122), (115, 114, 129, 130), (108, 107, 122, 123), (128, 127, 142, 143), (121, 120, 135, 136), (129, 128, 143, 144), (122, 121, 136, 137), (130, 129, 144, 145), (123, 122, 137, 138), (131, 130, 145, 146), (124, 123, 138, 139), (132, 131, 146, 147), (125, 124, 139, 140), (133, 132, 147, 148), (126, 125, 140, 141), (134, 133, 148, 149), (127, 126, 141, 142), (147, 146, 161, 162), (140, 139, 154, 155), (148, 147, 162, 163), (141, 140, 155, 156), (149, 148, 163, 164), (142, 141, 156, 157), (143, 142, 157, 158), (136, 135, 150, 151), (144, 143, 158, 159), (137, 136, 151, 152), (145, 144, 159, 160), (138, 137, 152, 153), (146, 145, 160, 161), (139, 138, 153, 154), (151, 150, 165, 166), (159, 158, 173, 174), (152, 151, 166, 167), (160, 159, 174, 175), (153, 152, 167, 168), (161, 160, 175, 176), (154, 153, 168, 169), (162, 161, 176, 177), (155, 154, 169, 170), (163, 162, 177, 178), (156, 155, 170, 171), (164, 163, 178, 179), (157, 156, 171, 172), (158, 157, 172, 173), (170, 169, 184, 185), (178, 177, 192, 193), (171, 170, 185, 186), (179, 178, 193, 194), (172, 171, 186, 187), (173, 172, 187, 188), (166, 165, 180, 181), (174, 173, 188, 189), (167, 166, 181, 182), (175, 174, 189, 190), (168, 167, 182, 183), (176, 175, 190, 191), (169, 168, 183, 184), (177, 176, 191, 192), (189, 188, 203, 204), (182, 181, 196, 197), (190, 189, 204, 205), (183, 182, 197, 198), (191, 190, 205, 206), (184, 183, 198, 199), (192, 191, 206, 207), (185, 184, 199, 200), (193, 192, 207, 208), (186, 185, 200, 201), (194, 193, 208, 209), (187, 186, 201, 202), (188, 187, 202, 203), (181, 180, 195, 196), (208, 207, 222, 223), (201, 200, 215, 216), (209, 208, 223, 224), (202, 201, 216, 217), (203, 202, 217, 218), (196, 195, 210, 211), (204, 203, 218, 219), (197, 196, 211, 212), (205, 204, 219, 220), (198, 197, 212, 213), (206, 205, 220, 221), (199, 198, 213, 214), (207, 206, 221, 222), (200, 199, 214, 215), (212, 211, 226, 227), (220, 219, 234, 235), (213, 212, 227, 228), (221, 220, 235, 236), (214, 213, 228, 229), (222, 221, 236, 237), (215, 214, 229, 230), (223, 222, 237, 238), (216, 215, 230, 231), (224, 223, 238, 239), (217, 216, 231, 232), (218, 217, 232, 233), (211, 210, 225, 226), (219, 218, 233, 234), (231, 230, 245, 246), (239, 238, 253, 254), (232, 231, 246, 247), (233, 232, 247, 248), (226, 225, 240, 241), (234, 233, 248, 249), (227, 226, 241, 242), (235, 234, 249, 250), (228, 227, 242, 243), (236, 235, 250, 251), (229, 228, 243, 244), (237, 236, 251, 252), (230, 229, 244, 245), (238, 237, 252, 253), (250, 249, 264, 265), (243, 242, 257, 258), (251, 250, 265, 266), (244, 243, 258, 259), (252, 251, 266, 267), (245, 244, 259, 260), (253, 252, 267, 268), (246, 245, 260, 261), (254, 253, 268, 269), (247, 246, 261, 262), (248, 247, 262, 263), (241, 240, 255, 256), (249, 248, 263, 264), (242, 241, 256, 257), (269, 268, 283, 284), (262, 261, 276, 277), (263, 262, 277, 278), (256, 255, 270, 271), (264, 263, 278, 279), (257, 256, 271, 272), (265, 264, 279, 280), (258, 257, 272, 273), (266, 265, 280, 281), (259, 258, 273, 274), (267, 266, 281, 282), (260, 259, 274, 275), (268, 267, 282, 283), (261, 260, 275, 276), (281, 280, 295, 296), (274, 273, 288, 289), (282, 281, 296, 297), (275, 274, 289, 290), (283, 282, 297, 298), (276, 275, 290, 291), (284, 283, 298, 299), (277, 276, 291, 292), (278, 277, 292, 293), (271, 270, 285, 286), (279, 278, 293, 294), (272, 271, 286, 287), (280, 279, 294, 295), (273, 272, 287, 288), (293, 292, 307, 308), (286, 285, 300, 301), (294, 293, 308, 309), (287, 286, 301, 302), (295, 294, 309, 310), (288, 287, 302, 303), (296, 295, 310, 311), (289, 288, 303, 304), (297, 296, 311, 312), (290, 289, 304, 305), (298, 297, 312, 313), (291, 290, 305, 306), (299, 298, 313, 314), (292, 291, 306, 307), (304, 303, 318, 319), (312, 311, 326, 327), (305, 304, 319, 320), (313, 312, 327, 328), (306, 305, 320, 321), (314, 313, 328, 329), (307, 306, 321, 322), (308, 307, 322, 323), (301, 300, 315, 316), (309, 308, 323, 324), (302, 301, 316, 317), (310, 309, 324, 325), (303, 302, 317, 318), (311, 310, 325, 326), (323, 322, 338, 339), (316, 315, 331, 332), (324, 323, 339, 340), (317, 316, 332, 333), (325, 324, 340, 341), (318, 317, 333, 334), (326, 325, 341, 342), (319, 318, 334, 335), (327, 326, 342, 343), (320, 319, 335, 336), (328, 327, 343, 344), (321, 320, 336, 337), (329, 328, 344, 345), (322, 321, 337, 338), (343, 342, 357, 358), (336, 335, 350, 351), (344, 343, 358, 359), (337, 336, 351, 352), (345, 344, 359, 360), (338, 337, 352, 353), (339, 338, 353, 354), (332, 331, 346, 347), (340, 339, 354, 355), (333, 332, 347, 348), (341, 340, 355, 356), (334, 333, 348, 349), (342, 341, 356, 357), (335, 334, 349, 350), (347, 346, 361, 362), (355, 354, 369, 370), (348, 347, 362, 363), (356, 355, 370, 371), (349, 348, 363, 364), (357, 356, 371, 372), (350, 349, 364, 365), (358, 357, 372, 373), (351, 350, 365, 366), (359, 358, 373, 374), (352, 351, 366, 367), (360, 359, 374, 375), (353, 352, 367, 368), (354, 353, 368, 369), (366, 365, 380, 381), (374, 373, 388, 389), (367, 366, 381, 382), (375, 374, 389, 390), (368, 367, 382, 383), (369, 368, 383, 384), (362, 361, 376, 377), (370, 369, 384, 385), (363, 362, 377, 378), (371, 370, 385, 386), (364, 363, 378, 379), (372, 371, 386, 387), (365, 364, 379, 380), (373, 372, 387, 388), (385, 384, 399, 400), (378, 377, 392, 393), (386, 385, 400, 401), (379, 378, 393, 394), (387, 386, 401, 402), (380, 379, 394, 395), (388, 387, 402, 403), (381, 380, 395, 396), (389, 388, 403, 404), (382, 381, 396, 397), (390, 389, 404, 405), (383, 382, 397, 398), (384, 383, 398, 399), (377, 376, 391, 392), (404, 403, 418, 419), (397, 396, 411, 412), (405, 404, 419, 420), (398, 397, 412, 413), (399, 398, 413, 414), (392, 391, 406, 407), (400, 399, 414, 415), (393, 392, 407, 408), (401, 400, 415, 416), (394, 393, 408, 409), (402, 401, 416, 417), (395, 394, 409, 410), (403, 402, 417, 418), (396, 395, 410, 411), (416, 415, 430, 431), (409, 408, 423, 424), (417, 416, 431, 432), (410, 409, 424, 425), (418, 417, 432, 433), (411, 410, 425, 426), (419, 418, 433, 434), (412, 411, 426, 427), (420, 419, 434, 435), (413, 412, 427, 428), (414, 413, 428, 429), (407, 406, 421, 422), (415, 414, 429, 430), (408, 407, 422, 423), (435, 434, 449, 450), (428, 427, 442, 443), (429, 428, 443, 444), (422, 421, 436, 437), (430, 429, 444, 445), (423, 422, 437, 438), (431, 430, 445, 446), (424, 423, 438, 439), (432, 431, 446, 447), (425, 424, 439, 440), (433, 432, 447, 448), (426, 425, 440, 441), (434, 433, 448, 449), (427, 426, 441, 442), (439, 438, 454, 455), (447, 446, 462, 463), (440, 439, 455, 456), (448, 447, 463, 464), (441, 440, 456, 457), (449, 448, 464, 465), (442, 441, 457, 458), (450, 449, 465, 466), (443, 442, 458, 459), (444, 443, 459, 460), (437, 436, 452, 453), (445, 444, 460, 461), (438, 437, 453, 454), (446, 445, 461, 462), (459, 458, 473, 474), (460, 459, 474, 475), (453, 452, 467, 468), (461, 460, 475, 476), (454, 453, 468, 469), (462, 461, 476, 477), (455, 454, 469, 470), (463, 462, 477, 478), (456, 455, 470, 471), (464, 463, 478, 479), (457, 456, 471, 472), (465, 464, 479, 480), (458, 457, 472, 473), (466, 465, 480, 481), (0, 451, 15), (330, 14, 29), (15, 451, 30), (330, 29, 44), (30, 451, 45), (330, 44, 59), (45, 451, 60), (330, 59, 74), (60, 451, 75), (330, 74, 89), (75, 451, 90), (330, 89, 104), (90, 451, 105), (330, 104, 119), (105, 451, 120), (330, 119, 134), (330, 134, 149), (120, 451, 135), (135, 451, 150), (330, 149, 164), (150, 451, 165), (330, 164, 179), (165, 451, 180), (330, 179, 194), (180, 451, 195), (330, 194, 209), (195, 451, 210), (330, 209, 224), (210, 451, 225), (330, 224, 239), (225, 451, 240), (330, 239, 254), (240, 451, 255), (330, 254, 269), (255, 451, 270), (330, 269, 284), (270, 451, 285), (330, 284, 299), (285, 451, 300), (330, 299, 314), (300, 451, 315), (330, 314, 329), (315, 451, 331), (330, 329, 345), (331, 451, 346), (330, 345, 360), (346, 451, 361), (330, 360, 375), (361, 451, 376), (330, 375, 390), (376, 451, 391), (330, 390, 405), (391, 451, 406), (330, 405, 420), (406, 451, 421), (330, 420, 435), (421, 451, 436), (330, 435, 450), (436, 451, 452), (330, 450, 466), (452, 451, 467), (330, 466, 481), (478, 477, 10, 11), (471, 470, 3, 4), (479, 478, 11, 12), (472, 471, 4, 5), (480, 479, 12, 13), (473, 472, 5, 6), (481, 480, 13, 14), (474, 473, 6, 7), (467, 451, 0), (330, 481, 14), (475, 474, 7, 8), (468, 467, 0, 1), (476, 475, 8, 9), (469, 468, 1, 2), (477, 476, 9, 10), (470, 469, 2, 3)])
me_sphere_009.polygons.foreach_set('use_smooth', [True] * 512)
me_sphere_009.materials.append(mat_kugel)
me_sphere_009.use_remesh_preserve_volume = False
me_sphere_009.use_remesh_preserve_attributes = False
me_sphere_009.use_mirror_vertex_groups = False
me_sphere_009.update()
me_cylinder_001 = bpy.data.meshes.new('Cylinder.001')
me_cylinder_001.from_pydata([(0.0, 0.4306, -1.903), (-2.692e-08, 1.227, 1.0), (0.1951, 0.4223, -1.885), (0.2393, 1.203, 1.0), (0.3827, 0.3978, -1.834), (0.4694, 1.133, 1.0), (0.5556, 0.358, -1.75), (0.6815, 1.02, 1.0), (0.7071, 0.3045, -1.638), (0.8674, 0.8674, 1.0), (0.8315, 0.2392, -1.501), (1.02, 0.6815, 1.0), (0.9239, 0.1648, -1.345), (1.133, 0.4694, 1.0), (0.9808, 0.084, -1.176), (1.203, 0.2393, 1.0), (1.0, 1.948e-07, -1.0), (1.227, 2.801e-08, 1.0), (0.9808, -0.084, -0.8239), (1.203, -0.2393, 1.0), (0.9239, -0.1648, -0.6546), (1.133, -0.4694, 1.0), (0.8315, -0.2392, -0.4986), (1.02, -0.6815, 1.0), (0.7071, -0.3045, -0.3618), (0.8674, -0.8674, 1.0), (0.5556, -0.358, -0.2496), (0.6815, -1.02, 1.0), (0.3827, -0.3978, -0.1662), (0.4694, -1.133, 1.0), (0.1951, -0.4223, -0.1148), (0.2393, -1.203, 1.0), (-3.258e-07, -0.4306, -0.09745), (-4.266e-07, -1.227, 1.0), (-0.1951, -0.4223, -0.1148), (-0.2393, -1.203, 1.0), (-0.3827, -0.3978, -0.1662), (-0.4694, -1.133, 1.0), (-0.5556, -0.358, -0.2496), (-0.6815, -1.02, 1.0), (-0.7071, -0.3045, -0.3618), (-0.8674, -0.8674, 1.0), (-0.8315, -0.2392, -0.4986), (-1.02, -0.6815, 1.0), (-0.9239, -0.1648, -0.6546), (-1.133, -0.4694, 1.0), (-0.9808, -0.084, -0.8239), (-1.203, -0.2393, 1.0), (-1.0, 5.78e-07, -1.0), (-1.227, 1.12e-06, 1.0), (-0.9808, 0.084, -1.176), (-1.203, 0.2393, 1.0), (-0.9239, 0.1648, -1.345), (-1.133, 0.4694, 1.0), (-0.8315, 0.2392, -1.501), (-1.02, 0.6815, 1.0), (-0.7071, 0.3045, -1.638), (-0.8674, 0.8674, 1.0), (-0.5556, 0.358, -1.75), (-0.6815, 1.02, 1.0), (-0.3827, 0.3978, -1.834), (-0.4694, 1.133, 1.0), (-0.1951, 0.4223, -1.885), (-0.2393, 1.203, 1.0), (0.09495, -3.068, -2.239), (0.2018, -3.083, -2.225), (0.3026, -3.116, -2.199), (0.3933, -3.163, -2.162), (0.4705, -3.223, -2.115), (0.5313, -3.295, -2.059), (0.5733, -3.374, -1.998), (0.5949, -3.459, -1.933), (0.5953, -3.546, -1.867), (0.5744, -3.631, -1.803), (0.5331, -3.712, -1.742), (0.4729, -3.784, -1.688), (0.3962, -3.846, -1.642), (0.3058, -3.895, -1.606), (0.2054, -3.93, -1.582), (0.09865, -3.948, -1.569), (-0.01023, -3.949, -1.57), (-0.1171, -3.933, -1.584), (-0.2178, -3.901, -1.61), (-0.3086, -3.853, -1.647), (-0.3858, -3.793, -1.695), (-0.4466, -3.721, -1.75), (-0.4886, -3.642, -1.811), (-0.5102, -3.557, -1.876), (-0.5106, -3.47, -1.942), (-0.4897, -3.385, -2.006), (-0.4484, -3.305, -2.067), (-0.3882, -3.232, -2.121), (-0.3114, -3.17, -2.167), (-0.2211, -3.121, -2.203), (-0.1207, -3.087, -2.228), (-0.01393, -3.069, -2.24), (-2.55e-08, 1.185, 0.8469), (0.237, 1.162, 0.8478), (0.4649, 1.095, 0.8506), (0.6749, 0.985, 0.8549), (0.8589, 0.8377, 0.8609), (1.01, 0.6582, 0.8681), (1.122, 0.4534, 0.8763), (1.191, 0.2311, 0.8852), (1.215, 3.681e-08, 0.8945), (1.191, -0.2311, 0.9038), (1.122, -0.4534, 0.9127), (1.01, -0.6582, 0.921), (0.8589, -0.8377, 0.9282), (0.6749, -0.985, 0.9341), (0.4649, -1.095, 0.9385), (0.237, -1.162, 0.9412), (-4.213e-07, -1.185, 0.9421), (-0.237, -1.162, 0.9412), (-0.4649, -1.095, 0.9385), (-0.6749, -0.985, 0.9341), (-0.8589, -0.8377, 0.9282), (-1.01, -0.6582, 0.921), (-1.122, -0.4534, 0.9127), (-1.191, -0.2311, 0.9038), (-1.215, 1.091e-06, 0.8945), (-1.191, 0.2311, 0.8852), (-1.122, 0.4534, 0.8763), (-1.01, 0.6582, 0.8681), (-0.8589, 0.8377, 0.8609), (-0.6749, 0.985, 0.8549), (-0.4649, 1.095, 0.8506), (-0.237, 1.162, 0.8478), (-0.01038, 0.4475, 0.8124), (-0.01038, 0.4475, 7.791), (0.07542, 0.439, 0.8124), (0.07542, 0.439, 7.791), (0.1579, 0.414, 0.8124), (0.1579, 0.414, 7.791), (0.2339, 0.3734, 0.8124), (0.2339, 0.3734, 7.791), (0.3006, 0.3187, 0.8124), (0.3006, 0.3187, 7.791), (0.3553, 0.252, 0.8124), (0.3553, 0.252, 7.791), (0.3959, 0.176, 0.8124), (0.3959, 0.176, 7.791), (0.4209, 0.09352, 0.8124), (0.4209, 0.09352, 7.791), (0.4294, 0.007732, 0.8124), (0.4294, 0.007732, 7.791), (0.4209, -0.07806, 0.8124), (0.4209, -0.07806, 7.791), (0.3959, -0.1606, 0.8124), (0.3959, -0.1606, 7.791), (0.3553, -0.2366, 0.8124), (0.3553, -0.2366, 7.791), (0.3006, -0.3032, 0.8124), (0.3006, -0.3032, 7.791), (0.2339, -0.3579, 0.8124), (0.2339, -0.3579, 7.791), (0.1579, -0.3986, 0.8124), (0.1579, -0.3986, 7.791), (0.07542, -0.4236, 0.8124), (0.07542, -0.4236, 7.791), (-0.01038, -0.432, 0.8124), (-0.01038, -0.432, 7.791), (-0.09617, -0.4236, 0.8124), (-0.09617, -0.4236, 7.791), (-0.1787, -0.3986, 0.8124), (-0.1787, -0.3986, 7.791), (-0.2547, -0.3579, 0.8124), (-0.2547, -0.3579, 7.791), (-0.3213, -0.3032, 0.8124), (-0.3213, -0.3032, 7.791), (-0.376, -0.2366, 0.8124), (-0.376, -0.2366, 7.791), (-0.4167, -0.1606, 0.8124), (-0.4167, -0.1606, 7.791), (-0.4417, -0.07806, 0.8124), (-0.4417, -0.07806, 7.791), (-0.4501, 0.007733, 0.8124), (-0.4501, 0.007733, 7.791), (-0.4417, 0.09352, 0.8124), (-0.4417, 0.09352, 7.791), (-0.4167, 0.176, 0.8124), (-0.4167, 0.176, 7.791), (-0.376, 0.252, 0.8124), (-0.376, 0.252, 7.791), (-0.3213, 0.3187, 0.8124), (-0.3213, 0.3187, 7.791), (-0.2547, 0.3734, 0.8124), (-0.2547, 0.3734, 7.791), (-0.1787, 0.414, 0.8124), (-0.1787, 0.414, 7.791), (-0.09617, 0.439, 0.8124), (-0.09617, 0.439, 7.791), (-0.006091, 0.02928, 8.423), (-0.01038, 0.0297, 8.423), (-0.00197, 0.02803, 8.423), (0.001828, 0.026, 8.423), (0.005157, 0.02327, 8.423), (0.007889, 0.01994, 8.423), (0.009919, 0.01614, 8.423), (0.01117, 0.01202, 8.423), (0.01159, 0.007732, 8.423), (0.01117, 0.003447, 8.423), (0.009919, -0.0006743, 8.423), (0.007889, -0.004472, 8.423), (0.005157, -0.007801, 8.423), (0.001828, -0.01053, 8.423), (-0.00197, -0.01256, 8.423), (-0.006091, -0.01381, 8.423), (-0.01038, -0.01424, 8.423), (-0.01466, -0.01381, 8.423), (-0.01878, -0.01256, 8.423), (-0.02258, -0.01053, 8.423), (-0.02591, -0.007801, 8.423), (-0.02864, -0.004472, 8.423), (-0.03067, -0.0006743, 8.423), (-0.03192, 0.003447, 8.423), (-0.03234, 0.007732, 8.423), (-0.03192, 0.01202, 8.423), (-0.03067, 0.01614, 8.423), (-0.02864, 0.01994, 8.423), (-0.02591, 0.02327, 8.423), (-0.02258, 0.026, 8.423), (-0.01878, 0.02803, 8.423), (-0.01466, 0.02928, 8.423)], [], [(96, 1, 3, 97), (97, 3, 5, 98), (98, 5, 7, 99), (99, 7, 9, 100), (100, 9, 11, 101), (101, 11, 13, 102), (102, 13, 15, 103), (103, 15, 17, 104), (104, 17, 19, 105), (105, 19, 21, 106), (106, 21, 23, 107), (107, 23, 25, 108), (108, 25, 27, 109), (109, 27, 29, 110), (110, 29, 31, 111), (111, 31, 33, 112), (112, 33, 35, 113), (113, 35, 37, 114), (114, 37, 39, 115), (115, 39, 41, 116), (116, 41, 43, 117), (117, 43, 45, 118), (118, 45, 47, 119), (119, 47, 49, 120), (120, 49, 51, 121), (121, 51, 53, 122), (122, 53, 55, 123), (123, 55, 57, 124), (124, 57, 59, 125), (125, 59, 61, 126), (3, 1, 63, 61, 59, 57, 55, 53, 51, 49, 47, 45, 43, 41, 39, 37, 35, 33, 31, 29, 27, 25, 23, 21, 19, 17, 15, 13, 11, 9, 7, 5), (127, 63, 1, 96), (126, 61, 63, 127), (32, 34, 81, 80), (64, 65, 66, 67, 68, 69, 70, 71, 72, 73, 74, 75, 76, 77, 78, 79, 80, 81, 82, 83, 84, 85, 86, 87, 88, 89, 90, 91, 92, 93, 94, 95), (50, 52, 90, 89), (6, 8, 68, 67), (24, 26, 77, 76), (42, 44, 86, 85), (60, 62, 95, 94), (16, 18, 73, 72), (34, 36, 82, 81), (52, 54, 91, 90), (8, 10, 69, 68), (26, 28, 78, 77), (44, 46, 87, 86), (0, 2, 65, 64), (62, 0, 64, 95), (18, 20, 74, 73), (36, 38, 83, 82), (54, 56, 92, 91), (10, 12, 70, 69), (28, 30, 79, 78), (46, 48, 88, 87), (2, 4, 66, 65), (20, 22, 75, 74), (38, 40, 84, 83), (56, 58, 93, 92), (12, 14, 71, 70), (30, 32, 80, 79), (48, 50, 89, 88), (4, 6, 67, 66), (22, 24, 76, 75), (40, 42, 85, 84), (58, 60, 94, 93), (14, 16, 72, 71), (60, 126, 127, 62), (62, 127, 96, 0), (58, 125, 126, 60), (56, 124, 125, 58), (54, 123, 124, 56), (52, 122, 123, 54), (50, 121, 122, 52), (48, 120, 121, 50), (46, 119, 120, 48), (44, 118, 119, 46), (42, 117, 118, 44), (40, 116, 117, 42), (38, 115, 116, 40), (36, 114, 115, 38), (34, 113, 114, 36), (32, 112, 113, 34), (30, 111, 112, 32), (28, 110, 111, 30), (26, 109, 110, 28), (24, 108, 109, 26), (22, 107, 108, 24), (20, 106, 107, 22), (18, 105, 106, 20), (16, 104, 105, 18), (14, 103, 104, 16), (12, 102, 103, 14), (10, 101, 102, 12), (8, 100, 101, 10), (6, 99, 100, 8), (4, 98, 99, 6), (2, 97, 98, 4), (0, 96, 97, 2), (128, 129, 131, 130), (130, 131, 133, 132), (132, 133, 135, 134), (134, 135, 137, 136), (136, 137, 139, 138), (138, 139, 141, 140), (140, 141, 143, 142), (142, 143, 145, 144), (144, 145, 147, 146), (146, 147, 149, 148), (148, 149, 151, 150), (150, 151, 153, 152), (152, 153, 155, 154), (154, 155, 157, 156), (156, 157, 159, 158), (158, 159, 161, 160), (160, 161, 163, 162), (162, 163, 165, 164), (164, 165, 167, 166), (166, 167, 169, 168), (168, 169, 171, 170), (170, 171, 173, 172), (172, 173, 175, 174), (174, 175, 177, 176), (176, 177, 179, 178), (178, 179, 181, 180), (180, 181, 183, 182), (182, 183, 185, 184), (184, 185, 187, 186), (186, 187, 189, 188), (149, 147, 201, 202), (190, 191, 129, 128), (188, 189, 191, 190), (128, 130, 132, 134, 136, 138, 140, 142, 144, 146, 148, 150, 152, 154, 156, 158, 160, 162, 164, 166, 168, 170, 172, 174, 176, 178, 180, 182, 184, 186, 188, 190), (192, 193, 223, 222, 221, 220, 219, 218, 217, 216, 215, 214, 213, 212, 211, 210, 209, 208, 207, 206, 205, 204, 203, 202, 201, 200, 199, 198, 197, 196, 195, 194), (167, 165, 210, 211), (185, 183, 219, 220), (141, 139, 197, 198), (159, 157, 206, 207), (177, 175, 215, 216), (133, 131, 192, 194), (151, 149, 202, 203), (169, 167, 211, 212), (187, 185, 220, 221), (143, 141, 198, 199), (161, 159, 207, 208), (179, 177, 216, 217), (135, 133, 194, 195), (153, 151, 203, 204), (171, 169, 212, 213), (189, 187, 221, 222), (145, 143, 199, 200), (163, 161, 208, 209), (181, 179, 217, 218), (137, 135, 195, 196), (155, 153, 204, 205), (173, 171, 213, 214), (191, 189, 222, 223), (147, 145, 200, 201), (165, 163, 209, 210), (183, 181, 218, 219), (139, 137, 196, 197), (157, 155, 205, 206), (175, 173, 214, 215), (131, 129, 193, 192), (129, 191, 223, 193)])
me_cylinder_001.polygons.foreach_set('use_smooth', [True] * 164)
me_cylinder_001.materials.append(mat_schwarz)
me_cylinder_001.use_remesh_preserve_volume = False
me_cylinder_001.use_remesh_preserve_attributes = False
me_cylinder_001.use_mirror_vertex_groups = False
me_cylinder_001.update()

# ---- objects
ob_kugelk = bpy.data.objects.new('KugelK', me_sphere_012)
ob_kugelm = bpy.data.objects.new('KugelM', me_sphere_011)
ob_kugelg = bpy.data.objects.new('KugelG', me_sphere_009)
ob_pistole = bpy.data.objects.new('Pistole', me_cylinder_001)

# ---- transforms, parenting, visibility, modifiers, constraints
ob_kugelk.location = (1.542, -0.325, 3.542)
ob_kugelk.rotation_euler = (-0.001878, -0.0, -0.4076)
ob_kugelk.scale = (0.6704, 0.6704, 0.7356)
ob_kugelk.lineart.crease_threshold = 0.0
ob_kugelm.location = (1.542, -0.3258, 3.04)
ob_kugelm.rotation_euler = (-0.001878, -0.0, -0.4076)
ob_kugelm.scale = (0.6704, 0.6704, 0.7356)
ob_kugelm.lineart.crease_threshold = 0.0
ob_kugelg.location = (1.542, -0.327, 2.392)
ob_kugelg.rotation_euler = (-0.001878, -0.0, -0.4076)
ob_kugelg.scale = (0.6704, 0.6704, 0.7356)
ob_kugelg.lineart.crease_threshold = 0.0
ob_pistole.location = (1.625, -0.019, 1.993)
ob_pistole.rotation_euler = (-0.001878, -0.0, -0.4076)
ob_pistole.scale = (0.1558, 0.1841, 0.2084)
ob_pistole.lineart.crease_threshold = 0.0

# ---- collection membership
col_collection_1.objects.link(ob_kugelk)
col_collection_1.objects.link(ob_kugelm)
col_collection_1.objects.link(ob_kugelg)
col_collection_1.objects.link(ob_pistole)

# ---- scene / render settings (as saved in the file)
scene.frame_start = 1; scene.frame_end = 250; scene.frame_set(1)
scene.render.engine = 'CYCLES'
scene.render.resolution_percentage = 50
scene.render.dither_intensity = 0.0
scene.cycles.use_denoising = False
scene.cycles.samples = 10
scene.cycles.sampling_pattern = 'TABULATED_SOBOL'
scene.cycles.light_sampling_threshold = 0.0
scene.cycles.use_adaptive_sampling = False
scene.cycles.use_light_tree = False
scene.cycles.blur_glossy = 0.0
scene.cycles.pixel_filter_type = 'GAUSSIAN'
scene.cycles.sample_clamp_indirect = 0.0
scene.view_settings.view_transform = 'Standard'
bpy.context.view_layer.update()

# ---- added for rendering (the .blend has no active camera and no usable light): camera, sun
cam_auto = bpy.data.cameras.new('AutoCamera')
cam_auto.lens = 50.0
cam_auto.sensor_width = 36.0
cam_auto.clip_end = 1000.0
ob_auto_camera = bpy.data.objects.new('AutoCamera', cam_auto)
scene.collection.objects.link(ob_auto_camera)
ob_auto_camera.location = (4.02026, -3.12301, 4.58651)
ob_auto_camera.rotation_euler = (1.09748, -7.21219e-08, 0.694738)
scene.camera = ob_auto_camera
light_auto_sun = bpy.data.lights.new('AutoSun', 'SUN')
light_auto_sun.energy = 3.0
light_auto_sun.angle = 0.0523599
ob_auto_sun = bpy.data.objects.new('AutoSun', light_auto_sun)
scene.collection.objects.link(ob_auto_sun)
ob_auto_sun.rotation_euler = (0.872665, 0.174533, 0.523599)
bpy.context.view_layer.update()
